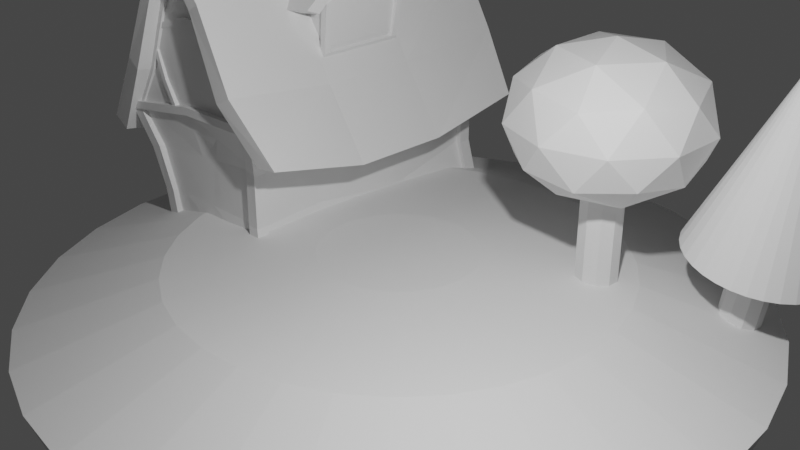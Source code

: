 # Source: Landscape.blend  (saved by Blender 3.0.42; exported with 4.5.12 LTS)
import bpy
from mathutils import Matrix  # noqa: F401  (used for matrix-valued properties, if any)

bpy.ops.wm.read_factory_settings(use_empty=True)
scene = bpy.context.scene
scene.name = 'Scene'

# ---- collections
col_collection = bpy.data.collections.new('Collection'); scene.collection.children.link(col_collection)

# ---- materials (node trees are filled in below, after node groups)
mat_material = bpy.data.materials.new('Material')
mat_material.alpha_threshold = 0.0
mat_material.use_transparent_shadow = False
mat_material.line_color = (0.0, 0.0, 0.0, 1.0)

# ---- material node trees
mat_material.use_nodes = True; mat_material.node_tree.nodes.clear()
_N = mat_material.node_tree.nodes; _L = mat_material.node_tree.links
n0 = _N.new('ShaderNodeOutputMaterial'); n0.name = 'Material Output'; n0.location = (300, 300)
n1 = _N.new('ShaderNodeBsdfPrincipled'); n1.name = 'Principled BSDF'; n1.location = (10, 300)
n1.distribution = 'GGX'
n1.subsurface_method = 'RANDOM_WALK_SKIN'
n1.inputs[2].default_value = 0.4
n1.inputs[3].default_value = 1.45
n1.inputs[27].default_value = (0.0, 0.0, 0.0, 1.0)
n1.inputs[28].default_value = 1.0
_L.new(n1.outputs[0], n0.inputs[0])
n0.is_active_output = True

# ---- world
world_world = bpy.data.worlds.new('World'); scene.world = world_world
world_world.use_nodes = True; world_world.node_tree.nodes.clear()
_N = world_world.node_tree.nodes; _L = world_world.node_tree.links
n0 = _N.new('ShaderNodeOutputWorld'); n0.name = 'World Output'; n0.location = (300, 300)
n1 = _N.new('ShaderNodeBackground'); n1.name = 'Background'; n1.location = (10, 300)
n1.inputs[0].default_value = (0.05088, 0.05088, 0.05088, 1.0)
_L.new(n1.outputs[0], n0.inputs[0])
n0.is_active_output = True
world_world.color = (0.05088, 0.05088, 0.05088)
world_world.use_sun_shadow = False
world_world.sun_shadow_jitter_overblur = 0.0

# ---- cameras
cam_camera = bpy.data.cameras.new('Camera')
cam_camera.clip_end = 100.0
cam_camera.ortho_scale = 7.314

# ---- lights
light_light = bpy.data.lights.new('Light', 'POINT')
light_light.transmission_factor = 0.0
light_light.energy = 1000.0
light_light.shadow_soft_size = 0.1
light_light.shadow_maximum_resolution = 0.006
light_light.use_absolute_resolution = True

# ---- meshes
me_cube = bpy.data.meshes.new('Cube')
me_cube.from_pydata([(0.972, 1.001, 0.6941), (0.8045, 1.054, -0.9151), (1.0, -0.9766, 0.7265), (0.8045, -0.8607, -0.9465), (-1.157, 1.0, 0.4538), (-0.773, 1.054, -0.9241), (-1.157, -0.978, 0.46), (-0.773, -0.861, -0.9556), (0.0, -1.0, 2.626), (0.0, 1.0, 2.626), (-0.7685, 0.9753, -0.479), (-0.8684, 0.9393, 0.008186), (0.7595, -0.8464, -0.5376), (0.828, -0.8793, 0.1565), (0.8045, -0.2801, -0.9422), (-1.153, 0.3418, 0.4377), (-1.186, -0.3365, 0.3183), (0.9629, -0.3435, 0.6817), (1.0, 0.3387, 0.6663), (-0.773, -0.2801, -0.9512), (-0.6967, 0.2801, -0.9512), (0.8045, 0.2801, -0.9422), (0.0, -0.3333, 2.508), (0.0, 0.3333, 2.508), (-0.858, -0.9339, -0.02932), (-0.7581, -0.898, -0.5293), (0.7432, 0.9798, -0.3593), (0.828, 0.9393, 0.1979), (-0.8684, -0.3093, -0.04872), (-0.7685, -0.2921, -0.5063), (-0.7921, 0.312, -0.139), (-0.6922, 0.2948, -0.5966), (0.828, 0.312, 0.05065), (0.7416, 0.2948, -0.6508), (0.7914, -0.3619, 0.141), (0.7229, -0.3447, -0.5108), (0.04533, -0.9802, 0.8772), (-0.1623, -0.9819, 0.9863), (-0.1889, -0.9846, 1.223), (0.01575, -0.9862, 1.399), (0.2455, -0.9839, 1.235), (0.2489, -0.9813, 1.008), (0.545, -0.8885, 0.1253), (0.1404, -0.9016, 0.08072), (0.1231, -0.8793, -0.3611), (0.5, -0.8642, -0.3828), (0.5321, -0.9052, 0.2645), (0.4303, -0.9307, 0.3956), (0.2627, -0.9332, 0.3884), (0.1532, -0.9141, 0.267), (-0.6051, -0.9776, 0.5282), (-0.572, -0.9247, 0.002205), (-0.5139, -0.8609, -0.9541), (-0.5416, -0.8906, -0.5305), (-0.1298, -0.9773, 0.5869), (-0.06193, -0.8743, -0.5331), (-0.03099, -0.8608, -0.9513), (-0.0974, -0.9093, 0.05451), (-0.1157, -0.9478, 0.3558), (-0.5897, -0.953, 0.2833), (0.6187, -0.9855, 1.451), (-0.4154, 0.9393, 0.05884), (-0.09162, 0.9393, 0.09505), (-0.4187, 0.9579, 0.2032), (-0.3252, 0.9689, 0.2998), (-0.2123, 0.9687, 0.3106), (-0.1358, 0.9589, 0.2418), (-0.0683, 0.9672, -0.286), (-0.3646, 0.9674, -0.3243), (0.2045, 1.0, 1.411), (0.3438, 1.001, 1.243), (0.276, 1.001, 1.045), (0.06168, 1.001, 0.9384), (-0.09834, 1.0, 1.02), (-0.1517, 1.0, 1.221), (-0.03147, 1.0, 1.42), (-0.03937, 0.9774, -0.4213), (0.7657, 0.969, -0.2114), (-0.795, 0.9658, -0.3499), (-0.3501, 0.9765, -0.4459), (-0.3633, 1.0, 0.5433), (-0.174, 1.001, 0.5647), (0.4168, 1.001, 0.6314), (0.3949, 1.0, 1.841), (0.4975, -0.3386, 1.565), (0.438, 0.3357, 1.702)], [], [(0, 70, 69, 83), (35, 12, 3, 14), (32, 34, 35, 33), (28, 30, 31, 29), (19, 14, 3, 56, 52, 7), (13, 2, 47, 46), (7, 25, 29, 19), (16, 6, 8, 22), (1, 26, 33, 21), (18, 0, 83, 85), (31, 10, 5, 20), (25, 24, 28, 29), (15, 16, 22, 23), (4, 15, 23, 9), (17, 18, 85, 84), (2, 17, 84, 60), (27, 0, 18, 32), (10, 78, 68, 79), (24, 6, 16, 28), (29, 31, 20, 19), (5, 10, 79, 76, 26, 1), (18, 17, 34, 32), (5, 1, 21, 20), (20, 21, 14, 19), (33, 35, 14, 21), (16, 15, 30, 28), (11, 4, 63, 61), (26, 77, 27, 32, 33), (15, 4, 11, 30), (30, 11, 78, 10, 31), (3, 12, 55, 56), (12, 45, 44, 55), (17, 2, 13, 34), (34, 13, 12, 35), (2, 41, 36, 54), (37, 36, 41, 40, 39, 38), (43, 44, 45, 42), (42, 46, 47, 48, 49, 43), (52, 53, 25, 7), (53, 51, 24, 25), (51, 59, 50, 6, 24), (56, 55, 53, 52), (55, 57, 51, 53), (57, 58, 59, 51), (59, 58, 54, 50), (8, 39, 40, 60), (60, 40, 41, 2), (54, 36, 37, 50), (50, 37, 38, 6), (55, 44, 43, 57), (45, 12, 13, 42), (46, 42, 13), (47, 2, 54, 48), (48, 54, 58, 49), (49, 58, 57, 43), (61, 63, 64, 65, 66, 62), (62, 67, 68, 61), (4, 74, 73, 80), (71, 72, 73, 74, 75, 69, 70), (76, 67, 77, 26), (77, 67, 62, 27), (79, 68, 67, 76), (68, 78, 11, 61), (64, 80, 81, 65), (63, 4, 80, 64), (66, 65, 81, 82), (27, 62, 66, 82), (9, 75, 74, 4), (80, 73, 72, 81), (81, 72, 71, 82), (0, 27, 82), (82, 71, 70, 0), (83, 69, 75, 9), (60, 84, 22, 8), (85, 83, 9, 23), (84, 85, 23, 22), (38, 39, 8, 6)])
_uv = me_cube.uv_layers.new(name='UVMap')
_uv.uv.foreach_set('vector', [0.625, 0.5, 0.625, 0.4609, 0.625, 0.4548, 0.625, 0.5, 0.4583, 0.6667, 0.4583, 0.75, 0.375, 0.75, 0.375, 0.6667, 0.5417, 0.5833, 0.5417, 0.6667, 0.4583, 0.6667, 0.4583, 0.5833, 0.5417, 0.08333, 0.5417, 0.1667, 0.4583, 0.1667, 0.4583, 0.08333, 0.125, 0.6667, 0.375, 0.6667, 0.375, 0.75, 0.2426, 0.75, 0.1661, 0.75, 0.125, 0.75, 0.5417, 0.75, 0.625, 0.75, 0.585, 0.8124, 0.5631, 0.7961, 0.375, 0.0, 0.4583, 0.0, 0.4583, 0.08333, 0.375, 0.08333, 0.625, 0.08333, 0.625, 0.0, 0.625, 0.0, 0.625, 0.08333, 0.375, 0.5, 0.4583, 0.5, 0.4583, 0.5833, 0.375, 0.5833, 0.625, 0.5833, 0.625, 0.5, 0.625, 0.5, 0.625, 0.5833, 0.4583, 0.1667, 0.4583, 0.25, 0.375, 0.25, 0.375, 0.1667, 0.4583, 0.0, 0.5417, 0.0, 0.5417, 0.08333, 0.4583, 0.08333, 0.625, 0.1667, 0.625, 0.08333, 0.625, 0.08333, 0.625, 0.1667, 0.625, 0.25, 0.625, 0.1667, 0.625, 0.1667, 0.625, 0.25, 0.625, 0.6667, 0.625, 0.5833, 0.625, 0.5833, 0.625, 0.6667, 0.625, 0.75, 0.625, 0.6667, 0.625, 0.6667, 0.625, 0.75, 0.5417, 0.5, 0.625, 0.5, 0.625, 0.5833, 0.5417, 0.5833, 0.4583, 0.25, 0.4804, 0.25, 0.4783, 0.3186, 0.4583, 0.3192, 0.5417, 0.0, 0.625, 0.0, 0.625, 0.08333, 0.5417, 0.08333, 0.4583, 0.08333, 0.4583, 0.1667, 0.375, 0.1667, 0.375, 0.08333, 0.375, 0.25, 0.4583, 0.25, 0.4583, 0.3192, 0.4583, 0.3706, 0.4583, 0.5, 0.375, 0.5, 0.625, 0.5833, 0.625, 0.6667, 0.5417, 0.6667, 0.5417, 0.5833, 0.125, 0.5, 0.375, 0.5, 0.375, 0.5833, 0.125, 0.5833, 0.125, 0.5833, 0.375, 0.5833, 0.375, 0.6667, 0.125, 0.6667, 0.4583, 0.5833, 0.4583, 0.6667, 0.375, 0.6667, 0.375, 0.5833, 0.625, 0.08333, 0.625, 0.1667, 0.5417, 0.1667, 0.5417, 0.08333, 0.5417, 0.25, 0.625, 0.25, 0.5669, 0.3228, 0.5417, 0.3168, 0.4583, 0.5, 0.4805, 0.5, 0.5417, 0.5, 0.5417, 0.5833, 0.4583, 0.5833, 0.625, 0.1667, 0.625, 0.25, 0.5417, 0.25, 0.5417, 0.1667, 0.5417, 0.1667, 0.5417, 0.25, 0.4804, 0.25, 0.4583, 0.25, 0.4583, 0.1667, 0.375, 0.75, 0.4583, 0.75, 0.4583, 0.8853, 0.375, 0.8824, 0.4583, 0.75, 0.478, 0.7939, 0.482, 0.8546, 0.4583, 0.8853, 0.625, 0.6667, 0.625, 0.75, 0.5417, 0.75, 0.5417, 0.6667, 0.5417, 0.6667, 0.5417, 0.75, 0.4583, 0.75, 0.4583, 0.6667, 0.625, 0.75, 0.625, 0.8618, 0.625, 0.8785, 0.625, 0.8809, 0.625, 0.9114, 0.625, 0.8785, 0.625, 0.8618, 0.625, 0.8773, 0.625, 0.9167, 0.625, 0.9304, 0.5417, 0.852, 0.482, 0.8546, 0.478, 0.7939, 0.5417, 0.792, 0.5417, 0.792, 0.5631, 0.7961, 0.585, 0.8124, 0.5868, 0.8343, 0.57, 0.8489, 0.5417, 0.852, 0.375, 0.9589, 0.4583, 0.9643, 0.4583, 1.0, 0.375, 1.0, 0.4583, 0.9643, 0.5417, 0.9576, 0.5417, 1.0, 0.4583, 1.0, 0.5417, 0.9576, 0.5862, 0.9461, 0.625, 0.936, 0.625, 1.0, 0.5417, 1.0, 0.375, 0.8824, 0.4583, 0.8853, 0.4583, 0.9643, 0.375, 0.9589, 0.4583, 0.8853, 0.5417, 0.8872, 0.5417, 0.9576, 0.4583, 0.9643, 0.5417, 0.8872, 0.5888, 0.8837, 0.5862, 0.9461, 0.5417, 0.9576, 0.5862, 0.9461, 0.5888, 0.8837, 0.625, 0.8809, 0.625, 0.936, 0.625, 1.0, 0.625, 0.9167, 0.625, 0.8773, 0.625, 0.8453, 0.625, 0.8453, 0.625, 0.8773, 0.625, 0.8618, 0.625, 0.75, 0.625, 0.8809, 0.625, 0.8785, 0.625, 0.9114, 0.625, 0.936, 0.625, 0.936, 0.625, 0.9114, 0.625, 0.9304, 0.625, 1.0, 0.4583, 0.8853, 0.482, 0.8546, 0.5417, 0.852, 0.5417, 0.8872, 0.478, 0.7939, 0.4583, 0.75, 0.5417, 0.75, 0.5417, 0.792, 0.5631, 0.7961, 0.5417, 0.792, 0.5417, 0.75, 0.585, 0.8124, 0.625, 0.75, 0.625, 0.8809, 0.5868, 0.8343, 0.5868, 0.8343, 0.625, 0.8809, 0.5888, 0.8837, 0.57, 0.8489, 0.57, 0.8489, 0.5888, 0.8837, 0.5417, 0.8872, 0.5417, 0.852, 0.5417, 0.3168, 0.5669, 0.3228, 0.5819, 0.339, 0.5815, 0.3539, 0.5681, 0.3621, 0.5417, 0.3645, 0.5417, 0.3645, 0.4804, 0.3665, 0.4783, 0.3186, 0.5417, 0.3168, 0.625, 0.25, 0.625, 0.4046, 0.625, 0.3993, 0.625, 0.3432, 0.625, 0.4423, 0.625, 0.4125, 0.625, 0.3993, 0.625, 0.4046, 0.625, 0.4291, 0.625, 0.4548, 0.625, 0.4609, 0.4583, 0.3706, 0.4804, 0.3665, 0.4805, 0.5, 0.4583, 0.5, 0.4805, 0.5, 0.4804, 0.3665, 0.5417, 0.3645, 0.5417, 0.5, 0.4583, 0.3192, 0.4783, 0.3186, 0.4804, 0.3665, 0.4583, 0.3706, 0.4783, 0.3186, 0.4804, 0.25, 0.5417, 0.25, 0.5417, 0.3168, 0.5819, 0.339, 0.625, 0.3432, 0.625, 0.3654, 0.5815, 0.3539, 0.5669, 0.3228, 0.625, 0.25, 0.625, 0.3432, 0.5819, 0.339, 0.5681, 0.3621, 0.5815, 0.3539, 0.625, 0.3654, 0.625, 0.4348, 0.5417, 0.5, 0.5417, 0.3645, 0.5681, 0.3621, 0.625, 0.4348, 0.625, 0.5, 0.625, 0.4291, 0.625, 0.4046, 0.625, 0.25, 0.625, 0.3432, 0.625, 0.3993, 0.625, 0.4125, 0.625, 0.3654, 0.625, 0.3654, 0.625, 0.4125, 0.625, 0.4423, 0.625, 0.4348, 0.625, 0.5, 0.5417, 0.5, 0.625, 0.4348, 0.625, 0.4348, 0.625, 0.4423, 0.625, 0.4609, 0.625, 0.5, 0.625, 0.5, 0.625, 0.4548, 0.625, 0.4291, 0.625, 0.5, 0.625, 0.75, 0.625, 0.6667, 0.625, 0.6667, 0.625, 0.75, 0.625, 0.5833, 0.625, 0.5, 0.625, 0.5, 0.625, 0.5833, 0.625, 0.6667, 0.625, 0.5833, 0.625, 0.5833, 0.625, 0.6667, 0.625, 0.9304, 0.625, 0.9167, 0.625, 0.0, 0.625, 1.0])
me_cube.materials.append(mat_material)
me_cube.use_remesh_preserve_volume = False
me_cube.use_remesh_preserve_attributes = False
me_cube.use_mirror_vertex_groups = False
me_cube.update()
me_cylinder = bpy.data.meshes.new('Cylinder')
me_cylinder.from_pydata([(-2.964e-08, 0.6684, -2.327), (0.0, 1.0, 1.473), (0.1304, 0.6556, -2.327), (0.1951, 0.9808, 1.473), (0.2558, 0.6175, -2.327), (0.3827, 0.9239, 1.473), (0.3714, 0.5558, -2.327), (0.5556, 0.8315, 1.473), (0.4726, 0.4726, -2.327), (0.7071, 0.7071, 1.473), (0.5558, 0.3714, -2.327), (0.8315, 0.5556, 1.473), (0.6175, 0.2558, -2.327), (0.9239, 0.3827, 1.473), (0.6556, 0.1304, -2.327), (0.9808, 0.1951, 1.473), (0.6684, -2.428e-08, -2.327), (1.0, -4.371e-08, 1.473), (0.6556, -0.1304, -2.327), (0.9808, -0.1951, 1.473), (0.6175, -0.2558, -2.327), (0.9239, -0.3827, 1.473), (0.5558, -0.3714, -2.327), (0.8315, -0.5556, 1.473), (0.4726, -0.4726, -2.327), (0.7071, -0.7071, 1.473), (0.3714, -0.5558, -2.327), (0.5556, -0.8315, 1.473), (0.2558, -0.6175, -2.327), (0.3827, -0.9239, 1.473), (0.1304, -0.6556, -2.327), (0.1951, -0.9808, 1.473), (-8.808e-08, -0.6684, -2.327), (-8.742e-08, -1.0, 1.473), (-0.1304, -0.6556, -2.327), (-0.1951, -0.9808, 1.473), (-0.2558, -0.6175, -2.327), (-0.3827, -0.9239, 1.473), (-0.3714, -0.5558, -2.327), (-0.5556, -0.8315, 1.473), (-0.4726, -0.4726, -2.327), (-0.7071, -0.7071, 1.473), (-0.5558, -0.3714, -2.327), (-0.8315, -0.5556, 1.473), (-0.6175, -0.2558, -2.327), (-0.9239, -0.3827, 1.473), (-0.6556, -0.1304, -2.327), (-0.9808, -0.1951, 1.473), (-0.6684, 1.291e-08, -2.327), (-1.0, 1.192e-08, 1.473), (-0.6556, 0.1304, -2.327), (-0.9808, 0.1951, 1.473), (-0.6175, 0.2558, -2.327), (-0.9239, 0.3827, 1.473), (-0.5558, 0.3714, -2.327), (-0.8315, 0.5556, 1.473), (-0.4726, 0.4726, -2.327), (-0.7071, 0.7071, 1.473), (-0.3714, 0.5558, -2.327), (-0.5556, 0.8315, 1.473), (-0.2558, 0.6175, -2.327), (-0.3827, 0.9239, 1.473), (-0.1304, 0.6556, -2.327), (-0.1951, 0.9808, 1.473), (-3.373e-08, 0.6228, 1.923), (0.1215, 0.6108, 1.923), (0.2383, 0.5754, 1.923), (0.346, 0.5178, 1.923), (0.4404, 0.4404, 1.923), (0.5178, 0.346, 1.923), (0.5754, 0.2383, 1.923), (0.6108, 0.1215, 1.923), (0.6228, -2.16e-08, 1.923), (0.6108, -0.1215, 1.923), (0.5754, -0.2383, 1.923), (0.5178, -0.346, 1.923), (0.4404, -0.4404, 1.923), (0.346, -0.5178, 1.923), (0.2383, -0.5754, 1.923), (0.1215, -0.6108, 1.923), (-8.817e-08, -0.6228, 1.923), (-0.1215, -0.6108, 1.923), (-0.2383, -0.5754, 1.923), (-0.346, -0.5178, 1.923), (-0.4404, -0.4404, 1.923), (-0.5178, -0.346, 1.923), (-0.5754, -0.2383, 1.923), (-0.6108, -0.1215, 1.923), (-0.6228, 1.305e-08, 1.923), (-0.6108, 0.1215, 1.923), (-0.5754, 0.2383, 1.923), (-0.5178, 0.346, 1.923), (-0.4404, 0.4404, 1.923), (-0.346, 0.5178, 1.923), (-0.2383, 0.5754, 1.923), (-0.1215, 0.6108, 1.923), (-6.98e-08, 0.2192, 2.028), (0.04277, 0.215, 2.028), (0.0839, 0.2026, 2.028), (0.1218, 0.1823, 2.028), (0.155, 0.155, 2.028), (0.1823, 0.1218, 2.028), (0.2026, 0.0839, 2.028), (0.215, 0.04277, 2.028), (0.2192, 1.171e-08, 2.028), (0.215, -0.04277, 2.028), (0.2026, -0.0839, 2.028), (0.1823, -0.1218, 2.028), (0.155, -0.155, 2.028), (0.1218, -0.1823, 2.028), (0.0839, -0.2026, 2.028), (0.04277, -0.215, 2.028), (-8.897e-08, -0.2192, 2.028), (-0.04277, -0.215, 2.028), (-0.0839, -0.2026, 2.028), (-0.1218, -0.1823, 2.028), (-0.155, -0.155, 2.028), (-0.1823, -0.1218, 2.028), (-0.2026, -0.0839, 2.028), (-0.215, -0.04277, 2.028), (-0.2192, 2.39e-08, 2.028), (-0.215, 0.04277, 2.028), (-0.2026, 0.0839, 2.028), (-0.1823, 0.1218, 2.028), (-0.155, 0.155, 2.028), (-0.1218, 0.1823, 2.028), (-0.0839, 0.2026, 2.028), (-0.04277, 0.215, 2.028)], [], [(0, 1, 3, 2), (2, 3, 5, 4), (4, 5, 7, 6), (6, 7, 9, 8), (8, 9, 11, 10), (10, 11, 13, 12), (12, 13, 15, 14), (14, 15, 17, 16), (16, 17, 19, 18), (18, 19, 21, 20), (20, 21, 23, 22), (22, 23, 25, 24), (24, 25, 27, 26), (26, 27, 29, 28), (28, 29, 31, 30), (30, 31, 33, 32), (32, 33, 35, 34), (34, 35, 37, 36), (36, 37, 39, 38), (38, 39, 41, 40), (40, 41, 43, 42), (42, 43, 45, 44), (44, 45, 47, 46), (46, 47, 49, 48), (48, 49, 51, 50), (50, 51, 53, 52), (52, 53, 55, 54), (54, 55, 57, 56), (56, 57, 59, 58), (58, 59, 61, 60), (60, 61, 63, 62), (62, 63, 1, 0), (0, 2, 4, 6, 8, 10, 12, 14, 16, 18, 20, 22, 24, 26, 28, 30, 32, 34, 36, 38, 40, 42, 44, 46, 48, 50, 52, 54, 56, 58, 60, 62), (53, 51, 89, 90), (61, 59, 93, 94), (7, 5, 66, 67), (15, 13, 70, 71), (23, 21, 74, 75), (27, 25, 76, 77), (45, 43, 85, 86), (57, 55, 91, 92), (35, 33, 80, 81), (43, 41, 84, 85), (51, 49, 88, 89), (59, 57, 92, 93), (5, 3, 65, 66), (49, 47, 87, 88), (39, 37, 82, 83), (21, 19, 73, 74), (1, 63, 95, 64), (3, 1, 64, 65), (47, 45, 86, 87), (29, 27, 77, 78), (11, 9, 68, 69), (55, 53, 90, 91), (37, 35, 81, 82), (19, 17, 72, 73), (63, 61, 94, 95), (9, 7, 67, 68), (17, 15, 71, 72), (25, 23, 75, 76), (33, 31, 79, 80), (41, 39, 83, 84), (31, 29, 78, 79), (13, 11, 69, 70), (73, 72, 104, 105), (86, 85, 117, 118), (72, 71, 103, 104), (85, 84, 116, 117), (71, 70, 102, 103), (84, 83, 115, 116), (70, 69, 101, 102), (83, 82, 114, 115), (64, 95, 127, 96), (69, 68, 100, 101), (82, 81, 113, 114), (95, 94, 126, 127), (68, 67, 99, 100), (81, 80, 112, 113), (94, 93, 125, 126), (67, 66, 98, 99), (80, 79, 111, 112), (93, 92, 124, 125), (66, 65, 97, 98), (79, 78, 110, 111), (92, 91, 123, 124), (65, 64, 96, 97), (78, 77, 109, 110), (91, 90, 122, 123), (77, 76, 108, 109), (90, 89, 121, 122), (76, 75, 107, 108), (89, 88, 120, 121), (75, 74, 106, 107), (88, 87, 119, 120), (74, 73, 105, 106), (87, 86, 118, 119), (96, 127, 126, 125, 124, 123, 122, 121, 120, 119, 118, 117, 116, 115, 114, 113, 112, 111, 110, 109, 108, 107, 106, 105, 104, 103, 102, 101, 100, 99, 98, 97)])
_uv = me_cylinder.uv_layers.new(name='UVMap')
_uv.uv.foreach_set('vector', [1.0, 0.5, 1.0, 1.0, 0.9688, 1.0, 0.9688, 0.5, 0.9688, 0.5, 0.9688, 1.0, 0.9375, 1.0, 0.9375, 0.5, 0.9375, 0.5, 0.9375, 1.0, 0.9062, 1.0, 0.9062, 0.5, 0.9062, 0.5, 0.9062, 1.0, 0.875, 1.0, 0.875, 0.5, 0.875, 0.5, 0.875, 1.0, 0.8438, 1.0, 0.8438, 0.5, 0.8438, 0.5, 0.8438, 1.0, 0.8125, 1.0, 0.8125, 0.5, 0.8125, 0.5, 0.8125, 1.0, 0.7812, 1.0, 0.7812, 0.5, 0.7812, 0.5, 0.7812, 1.0, 0.75, 1.0, 0.75, 0.5, 0.75, 0.5, 0.75, 1.0, 0.7188, 1.0, 0.7188, 0.5, 0.7188, 0.5, 0.7188, 1.0, 0.6875, 1.0, 0.6875, 0.5, 0.6875, 0.5, 0.6875, 1.0, 0.6562, 1.0, 0.6562, 0.5, 0.6562, 0.5, 0.6562, 1.0, 0.625, 1.0, 0.625, 0.5, 0.625, 0.5, 0.625, 1.0, 0.5938, 1.0, 0.5938, 0.5, 0.5938, 0.5, 0.5938, 1.0, 0.5625, 1.0, 0.5625, 0.5, 0.5625, 0.5, 0.5625, 1.0, 0.5312, 1.0, 0.5312, 0.5, 0.5312, 0.5, 0.5312, 1.0, 0.5, 1.0, 0.5, 0.5, 0.5, 0.5, 0.5, 1.0, 0.4688, 1.0, 0.4688, 0.5, 0.4688, 0.5, 0.4688, 1.0, 0.4375, 1.0, 0.4375, 0.5, 0.4375, 0.5, 0.4375, 1.0, 0.4062, 1.0, 0.4062, 0.5, 0.4062, 0.5, 0.4062, 1.0, 0.375, 1.0, 0.375, 0.5, 0.375, 0.5, 0.375, 1.0, 0.3438, 1.0, 0.3438, 0.5, 0.3438, 0.5, 0.3438, 1.0, 0.3125, 1.0, 0.3125, 0.5, 0.3125, 0.5, 0.3125, 1.0, 0.2812, 1.0, 0.2812, 0.5, 0.2812, 0.5, 0.2812, 1.0, 0.25, 1.0, 0.25, 0.5, 0.25, 0.5, 0.25, 1.0, 0.2188, 1.0, 0.2188, 0.5, 0.2188, 0.5, 0.2188, 1.0, 0.1875, 1.0, 0.1875, 0.5, 0.1875, 0.5, 0.1875, 1.0, 0.1562, 1.0, 0.1562, 0.5, 0.1562, 0.5, 0.1562, 1.0, 0.125, 1.0, 0.125, 0.5, 0.125, 0.5, 0.125, 1.0, 0.09375, 1.0, 0.09375, 0.5, 0.09375, 0.5, 0.09375, 1.0, 0.0625, 1.0, 0.0625, 0.5, 0.0625, 0.5, 0.0625, 1.0, 0.03125, 1.0, 0.03125, 0.5, 0.03125, 0.5, 0.03125, 1.0, 0.0, 1.0, 0.0, 0.5, 1.0, 0.5, 0.9688, 0.5, 0.9375, 0.5, 0.9062, 0.5, 0.875, 0.5, 0.8438, 0.5, 0.8125, 0.5, 0.7812, 0.5, 0.75, 0.5, 0.7188, 0.5, 0.6875, 0.5, 0.6562, 0.5, 0.625, 0.5, 0.5938, 0.5, 0.5625, 0.5, 0.5312, 0.5, 0.5, 0.5, 0.4688, 0.5, 0.4375, 0.5, 0.4062, 0.5, 0.375, 0.5, 0.3438, 0.5, 0.3125, 0.5, 0.2812, 0.5, 0.25, 0.5, 0.2188, 0.5, 0.1875, 0.5, 0.1562, 0.5, 0.125, 0.5, 0.09375, 0.5, 0.0625, 0.5, 0.03125, 0.5, 0.1875, 1.0, 0.2188, 1.0, 0.2188, 1.0, 0.1875, 1.0, 0.0625, 1.0, 0.09375, 1.0, 0.09375, 1.0, 0.0625, 1.0, 0.9062, 1.0, 0.9375, 1.0, 0.9375, 1.0, 0.9062, 1.0, 0.7812, 1.0, 0.8125, 1.0, 0.8125, 1.0, 0.7812, 1.0, 0.6562, 1.0, 0.6875, 1.0, 0.6875, 1.0, 0.6562, 1.0, 0.5938, 1.0, 0.625, 1.0, 0.625, 1.0, 0.5938, 1.0, 0.3125, 1.0, 0.3438, 1.0, 0.3438, 1.0, 0.3125, 1.0, 0.125, 1.0, 0.1562, 1.0, 0.1562, 1.0, 0.125, 1.0, 0.4688, 1.0, 0.5, 1.0, 0.5, 1.0, 0.4688, 1.0, 0.3438, 1.0, 0.375, 1.0, 0.375, 1.0, 0.3438, 1.0, 0.2188, 1.0, 0.25, 1.0, 0.25, 1.0, 0.2188, 1.0, 0.09375, 1.0, 0.125, 1.0, 0.125, 1.0, 0.09375, 1.0, 0.9375, 1.0, 0.9688, 1.0, 0.9688, 1.0, 0.9375, 1.0, 0.25, 1.0, 0.2812, 1.0, 0.2812, 1.0, 0.25, 1.0, 0.4062, 1.0, 0.4375, 1.0, 0.4375, 1.0, 0.4062, 1.0, 0.6875, 1.0, 0.7188, 1.0, 0.7188, 1.0, 0.6875, 1.0, 0.0, 1.0, 0.03125, 1.0, 0.03125, 1.0, 0.0, 1.0, 0.9688, 1.0, 1.0, 1.0, 1.0, 1.0, 0.9688, 1.0, 0.2812, 1.0, 0.3125, 1.0, 0.3125, 1.0, 0.2812, 1.0, 0.5625, 1.0, 0.5938, 1.0, 0.5938, 1.0, 0.5625, 1.0, 0.8438, 1.0, 0.875, 1.0, 0.875, 1.0, 0.8438, 1.0, 0.1562, 1.0, 0.1875, 1.0, 0.1875, 1.0, 0.1562, 1.0, 0.4375, 1.0, 0.4688, 1.0, 0.4688, 1.0, 0.4375, 1.0, 0.7188, 1.0, 0.75, 1.0, 0.75, 1.0, 0.7188, 1.0, 0.03125, 1.0, 0.0625, 1.0, 0.0625, 1.0, 0.03125, 1.0, 0.875, 1.0, 0.9062, 1.0, 0.9062, 1.0, 0.875, 1.0, 0.75, 1.0, 0.7812, 1.0, 0.7812, 1.0, 0.75, 1.0, 0.625, 1.0, 0.6562, 1.0, 0.6562, 1.0, 0.625, 1.0, 0.5, 1.0, 0.5312, 1.0, 0.5312, 1.0, 0.5, 1.0, 0.375, 1.0, 0.4062, 1.0, 0.4062, 1.0, 0.375, 1.0, 0.5312, 1.0, 0.5625, 1.0, 0.5625, 1.0, 0.5312, 1.0, 0.8125, 1.0, 0.8438, 1.0, 0.8438, 1.0, 0.8125, 1.0, 0.7188, 1.0, 0.75, 1.0, 0.75, 1.0, 0.7188, 1.0, 0.3125, 1.0, 0.3438, 1.0, 0.3438, 1.0, 0.3125, 1.0, 0.75, 1.0, 0.7812, 1.0, 0.7812, 1.0, 0.75, 1.0, 0.3438, 1.0, 0.375, 1.0, 0.375, 1.0, 0.3438, 1.0, 0.7812, 1.0, 0.8125, 1.0, 0.8125, 1.0, 0.7812, 1.0, 0.375, 1.0, 0.4062, 1.0, 0.4062, 1.0, 0.375, 1.0, 0.8125, 1.0, 0.8438, 1.0, 0.8438, 1.0, 0.8125, 1.0, 0.4062, 1.0, 0.4375, 1.0, 0.4375, 1.0, 0.4062, 1.0, 0.0, 1.0, 0.03125, 1.0, 0.03125, 1.0, 0.0, 1.0, 0.8438, 1.0, 0.875, 1.0, 0.875, 1.0, 0.8438, 1.0, 0.4375, 1.0, 0.4688, 1.0, 0.4688, 1.0, 0.4375, 1.0, 0.03125, 1.0, 0.0625, 1.0, 0.0625, 1.0, 0.03125, 1.0, 0.875, 1.0, 0.9062, 1.0, 0.9062, 1.0, 0.875, 1.0, 0.4688, 1.0, 0.5, 1.0, 0.5, 1.0, 0.4688, 1.0, 0.0625, 1.0, 0.09375, 1.0, 0.09375, 1.0, 0.0625, 1.0, 0.9062, 1.0, 0.9375, 1.0, 0.9375, 1.0, 0.9062, 1.0, 0.5, 1.0, 0.5312, 1.0, 0.5312, 1.0, 0.5, 1.0, 0.09375, 1.0, 0.125, 1.0, 0.125, 1.0, 0.09375, 1.0, 0.9375, 1.0, 0.9688, 1.0, 0.9688, 1.0, 0.9375, 1.0, 0.5312, 1.0, 0.5625, 1.0, 0.5625, 1.0, 0.5312, 1.0, 0.125, 1.0, 0.1562, 1.0, 0.1562, 1.0, 0.125, 1.0, 0.9688, 1.0, 1.0, 1.0, 1.0, 1.0, 0.9688, 1.0, 0.5625, 1.0, 0.5938, 1.0, 0.5938, 1.0, 0.5625, 1.0, 0.1562, 1.0, 0.1875, 1.0, 0.1875, 1.0, 0.1562, 1.0, 0.5938, 1.0, 0.625, 1.0, 0.625, 1.0, 0.5938, 1.0, 0.1875, 1.0, 0.2188, 1.0, 0.2188, 1.0, 0.1875, 1.0, 0.625, 1.0, 0.6562, 1.0, 0.6562, 1.0, 0.625, 1.0, 0.2188, 1.0, 0.25, 1.0, 0.25, 1.0, 0.2188, 1.0, 0.6562, 1.0, 0.6875, 1.0, 0.6875, 1.0, 0.6562, 1.0, 0.25, 1.0, 0.2812, 1.0, 0.2812, 1.0, 0.25, 1.0, 0.6875, 1.0, 0.7188, 1.0, 0.7188, 1.0, 0.6875, 1.0, 0.2812, 1.0, 0.3125, 1.0, 0.3125, 1.0, 0.2812, 1.0, 1.0, 1.0, 0.03125, 1.0, 0.0625, 1.0, 0.09375, 1.0, 0.125, 1.0, 0.1562, 1.0, 0.1875, 1.0, 0.2188, 1.0, 0.25, 1.0, 0.2812, 1.0, 0.3125, 1.0, 0.3438, 1.0, 0.375, 1.0, 0.4062, 1.0, 0.4375, 1.0, 0.4688, 1.0, 0.5, 1.0, 0.5312, 1.0, 0.5625, 1.0, 0.5938, 1.0, 0.625, 1.0, 0.6562, 1.0, 0.6875, 1.0, 0.7188, 1.0, 0.75, 1.0, 0.7812, 1.0, 0.8125, 1.0, 0.8438, 1.0, 0.875, 1.0, 0.9062, 1.0, 0.9375, 1.0, 0.9688, 1.0])
me_cylinder.use_remesh_fix_poles = True
me_cylinder.use_remesh_preserve_attributes = False
me_cylinder.update()
me_cylinder_001 = bpy.data.meshes.new('Cylinder.001')
me_cylinder_001.from_pydata([(0.0, 1.0, -1.0), (0.0, 1.0, 1.0), (0.5878, 0.809, -1.0), (0.5878, 0.809, 1.0), (0.9511, 0.309, -1.0), (0.9511, 0.309, 1.0), (0.9511, -0.309, -1.0), (0.9511, -0.309, 1.0), (0.5878, -0.809, -1.0), (0.5878, -0.809, 1.0), (-8.742e-08, -1.0, -1.0), (-8.742e-08, -1.0, 1.0), (-0.5878, -0.809, -1.0), (-0.5878, -0.809, 1.0), (-0.9511, -0.309, -1.0), (-0.9511, -0.309, 1.0), (-0.9511, 0.309, -1.0), (-0.9511, 0.309, 1.0), (-0.5878, 0.809, -1.0), (-0.5878, 0.809, 1.0), (2.328e-07, 6.364e-08, 0.6907), (-3.303, 2.4, 1.13), (1.262, 3.883, 1.13), (4.083, 6.364e-08, 1.13), (1.262, -3.883, 1.13), (-3.303, -2.4, 1.13), (-1.262, 3.883, 1.84), (3.303, 2.4, 1.84), (3.303, -2.4, 1.84), (-1.262, -3.883, 1.84), (-4.083, 6.364e-08, 1.84), (2.328e-07, 6.364e-08, 2.279), (0.7416, 2.282, 0.8093), (-1.942, 1.411, 0.8093), (-1.2, 3.693, 1.067), (-3.883, 6.364e-08, 1.067), (-1.942, -1.411, 0.8093), (2.4, 6.364e-08, 0.8093), (3.142, 2.283, 1.067), (0.7416, -2.282, 0.8093), (3.142, -2.283, 1.067), (-1.2, -3.693, 1.067), (-4.342, 1.411, 1.485), (-4.342, -1.411, 1.485), (2.328e-07, 4.565, 1.485), (-2.683, 3.693, 1.485), (4.342, 1.411, 1.485), (2.683, 3.693, 1.485), (2.683, -3.693, 1.485), (4.342, -1.411, 1.485), (-2.683, -3.693, 1.485), (2.328e-07, -4.565, 1.485), (-3.142, 2.283, 1.903), (1.2, 3.693, 1.903), (3.883, 6.364e-08, 1.903), (1.2, -3.693, 1.903), (-3.142, -2.283, 1.903), (-0.7416, 2.282, 2.161), (-2.4, 6.364e-08, 2.161), (1.942, 1.411, 2.161), (1.942, -1.411, 2.161), (-0.7416, -2.282, 2.161)], [], [(0, 1, 3, 2), (2, 3, 5, 4), (4, 5, 7, 6), (6, 7, 9, 8), (8, 9, 11, 10), (10, 11, 13, 12), (12, 13, 15, 14), (14, 15, 17, 16), (3, 1, 19, 17, 15, 13, 11, 9, 7, 5), (16, 17, 19, 18), (18, 19, 1, 0), (0, 2, 4, 6, 8, 10, 12, 14, 16, 18), (20, 33, 32), (21, 33, 35), (20, 32, 37), (20, 37, 39), (20, 39, 36), (21, 35, 42), (22, 34, 44), (23, 38, 46), (24, 40, 48), (25, 41, 50), (21, 42, 45), (22, 44, 47), (23, 46, 49), (24, 48, 51), (25, 50, 43), (26, 52, 57), (27, 53, 59), (28, 54, 60), (29, 55, 61), (30, 56, 58), (58, 61, 31), (58, 56, 61), (56, 29, 61), (61, 60, 31), (61, 55, 60), (55, 28, 60), (60, 59, 31), (60, 54, 59), (54, 27, 59), (59, 57, 31), (59, 53, 57), (53, 26, 57), (57, 58, 31), (57, 52, 58), (52, 30, 58), (43, 56, 30), (43, 50, 56), (50, 29, 56), (51, 55, 29), (51, 48, 55), (48, 28, 55), (49, 54, 28), (49, 46, 54), (46, 27, 54), (47, 53, 27), (47, 44, 53), (44, 26, 53), (45, 52, 26), (45, 42, 52), (42, 30, 52), (50, 51, 29), (50, 41, 51), (41, 24, 51), (48, 49, 28), (48, 40, 49), (40, 23, 49), (46, 47, 27), (46, 38, 47), (38, 22, 47), (44, 45, 26), (44, 34, 45), (34, 21, 45), (42, 43, 30), (42, 35, 43), (35, 25, 43), (36, 41, 25), (36, 39, 41), (39, 24, 41), (39, 40, 24), (39, 37, 40), (37, 23, 40), (37, 38, 23), (37, 32, 38), (32, 22, 38), (35, 36, 25), (35, 33, 36), (33, 20, 36), (32, 34, 22), (32, 33, 34), (33, 21, 34)])
_uv = me_cylinder_001.uv_layers.new(name='UVMap')
_uv.uv.foreach_set('vector', [1.0, 0.5, 1.0, 1.0, 0.9, 1.0, 0.9, 0.5, 0.9, 0.5, 0.9, 1.0, 0.8, 1.0, 0.8, 0.5, 0.8, 0.5, 0.8, 1.0, 0.7, 1.0, 0.7, 0.5, 0.7, 0.5, 0.7, 1.0, 0.6, 1.0, 0.6, 0.5, 0.6, 0.5, 0.6, 1.0, 0.5, 1.0, 0.5, 0.5, 0.5, 0.5, 0.5, 1.0, 0.4, 1.0, 0.4, 0.5, 0.4, 0.5, 0.4, 1.0, 0.3, 1.0, 0.3, 0.5, 0.3, 0.5, 0.3, 1.0, 0.2, 1.0, 0.2, 0.5, 0.3911, 0.4442, 0.25, 0.49, 0.1089, 0.4442, 0.02175, 0.3242, 0.02175, 0.1758, 0.1089, 0.05584, 0.25, 0.01, 0.3911, 0.05584, 0.4783, 0.1758, 0.4783, 0.3242, 0.2, 0.5, 0.2, 1.0, 0.1, 1.0, 0.1, 0.5, 0.1, 0.5, 0.1, 1.0, -7.451e-08, 1.0, -7.451e-08, 0.5, 0.75, 0.49, 0.8911, 0.4442, 0.9783, 0.3242, 0.9783, 0.1758, 0.8911, 0.05584, 0.75, 0.01, 0.6089, 0.05584, 0.5217, 0.1758, 0.5217, 0.3242, 0.6089, 0.4442, 0.1818, 0.0, 0.2273, 0.07873, 0.1364, 0.07873, 0.2727, 0.1575, 0.3182, 0.07873, 0.3636, 0.1575, 0.9091, 0.0, 0.9545, 0.07873, 0.8636, 0.07873, 0.7273, 0.0, 0.7727, 0.07873, 0.6818, 0.07873, 0.5455, 0.0, 0.5909, 0.07873, 0.5, 0.07873, 0.2727, 0.1575, 0.3636, 0.1575, 0.3182, 0.2362, 0.09091, 0.1575, 0.1818, 0.1575, 0.1364, 0.2362, 0.8182, 0.1575, 0.9091, 0.1575, 0.8636, 0.2362, 0.6364, 0.1575, 0.7273, 0.1575, 0.6818, 0.2362, 0.4545, 0.1575, 0.5455, 0.1575, 0.5, 0.2362, 0.2727, 0.1575, 0.3182, 0.2362, 0.2273, 0.2362, 0.09091, 0.1575, 0.1364, 0.2362, 0.04546, 0.2362, 0.8182, 0.1575, 0.8636, 0.2362, 0.7727, 0.2362, 0.6364, 0.1575, 0.6818, 0.2362, 0.5909, 0.2362, 0.4545, 0.1575, 0.5, 0.2362, 0.4091, 0.2362, 0.1818, 0.3149, 0.2727, 0.3149, 0.2273, 0.3937, 0.0, 0.3149, 0.09091, 0.3149, 0.04546, 0.3937, 0.7273, 0.3149, 0.8182, 0.3149, 0.7727, 0.3937, 0.5455, 0.3149, 0.6364, 0.3149, 0.5909, 0.3937, 0.3636, 0.3149, 0.4545, 0.3149, 0.4091, 0.3937, 0.4091, 0.3937, 0.5, 0.3937, 0.4545, 0.4724, 0.4091, 0.3937, 0.4545, 0.3149, 0.5, 0.3937, 0.4545, 0.3149, 0.5455, 0.3149, 0.5, 0.3937, 0.5909, 0.3937, 0.6818, 0.3937, 0.6364, 0.4724, 0.5909, 0.3937, 0.6364, 0.3149, 0.6818, 0.3937, 0.6364, 0.3149, 0.7273, 0.3149, 0.6818, 0.3937, 0.7727, 0.3937, 0.8636, 0.3937, 0.8182, 0.4724, 0.7727, 0.3937, 0.8182, 0.3149, 0.8636, 0.3937, 0.8182, 0.3149, 0.9091, 0.3149, 0.8636, 0.3937, 0.04546, 0.3937, 0.1364, 0.3937, 0.09091, 0.4724, 0.04546, 0.3937, 0.09091, 0.3149, 0.1364, 0.3937, 0.09091, 0.3149, 0.1818, 0.3149, 0.1364, 0.3937, 0.2273, 0.3937, 0.3182, 0.3937, 0.2727, 0.4724, 0.2273, 0.3937, 0.2727, 0.3149, 0.3182, 0.3937, 0.2727, 0.3149, 0.3636, 0.3149, 0.3182, 0.3937, 0.4091, 0.2362, 0.4545, 0.3149, 0.3636, 0.3149, 0.4091, 0.2362, 0.5, 0.2362, 0.4545, 0.3149, 0.5, 0.2362, 0.5455, 0.3149, 0.4545, 0.3149, 0.5909, 0.2362, 0.6364, 0.3149, 0.5455, 0.3149, 0.5909, 0.2362, 0.6818, 0.2362, 0.6364, 0.3149, 0.6818, 0.2362, 0.7273, 0.3149, 0.6364, 0.3149, 0.7727, 0.2362, 0.8182, 0.3149, 0.7273, 0.3149, 0.7727, 0.2362, 0.8636, 0.2362, 0.8182, 0.3149, 0.8636, 0.2362, 0.9091, 0.3149, 0.8182, 0.3149, 0.04546, 0.2362, 0.09091, 0.3149, 0.0, 0.3149, 0.04546, 0.2362, 0.1364, 0.2362, 0.09091, 0.3149, 0.1364, 0.2362, 0.1818, 0.3149, 0.09091, 0.3149, 0.2273, 0.2362, 0.2727, 0.3149, 0.1818, 0.3149, 0.2273, 0.2362, 0.3182, 0.2362, 0.2727, 0.3149, 0.3182, 0.2362, 0.3636, 0.3149, 0.2727, 0.3149, 0.5, 0.2362, 0.5909, 0.2362, 0.5455, 0.3149, 0.5, 0.2362, 0.5455, 0.1575, 0.5909, 0.2362, 0.5455, 0.1575, 0.6364, 0.1575, 0.5909, 0.2362, 0.6818, 0.2362, 0.7727, 0.2362, 0.7273, 0.3149, 0.6818, 0.2362, 0.7273, 0.1575, 0.7727, 0.2362, 0.7273, 0.1575, 0.8182, 0.1575, 0.7727, 0.2362, 0.8636, 0.2362, 0.9545, 0.2362, 0.9091, 0.3149, 0.8636, 0.2362, 0.9091, 0.1575, 0.9545, 0.2362, 0.9091, 0.1575, 1.0, 0.1575, 0.9545, 0.2362, 0.1364, 0.2362, 0.2273, 0.2362, 0.1818, 0.3149, 0.1364, 0.2362, 0.1818, 0.1575, 0.2273, 0.2362, 0.1818, 0.1575, 0.2727, 0.1575, 0.2273, 0.2362, 0.3182, 0.2362, 0.4091, 0.2362, 0.3636, 0.3149, 0.3182, 0.2362, 0.3636, 0.1575, 0.4091, 0.2362, 0.3636, 0.1575, 0.4545, 0.1575, 0.4091, 0.2362, 0.5, 0.07873, 0.5455, 0.1575, 0.4545, 0.1575, 0.5, 0.07873, 0.5909, 0.07873, 0.5455, 0.1575, 0.5909, 0.07873, 0.6364, 0.1575, 0.5455, 0.1575, 0.6818, 0.07873, 0.7273, 0.1575, 0.6364, 0.1575, 0.6818, 0.07873, 0.7727, 0.07873, 0.7273, 0.1575, 0.7727, 0.07873, 0.8182, 0.1575, 0.7273, 0.1575, 0.8636, 0.07873, 0.9091, 0.1575, 0.8182, 0.1575, 0.8636, 0.07873, 0.9545, 0.07873, 0.9091, 0.1575, 0.9545, 0.07873, 1.0, 0.1575, 0.9091, 0.1575, 0.3636, 0.1575, 0.4091, 0.07873, 0.4545, 0.1575, 0.3636, 0.1575, 0.3182, 0.07873, 0.4091, 0.07873, 0.3182, 0.07873, 0.3636, 0.0, 0.4091, 0.07873, 0.1364, 0.07873, 0.1818, 0.1575, 0.09091, 0.1575, 0.1364, 0.07873, 0.2273, 0.07873, 0.1818, 0.1575, 0.2273, 0.07873, 0.2727, 0.1575, 0.1818, 0.1575])
me_cylinder_001.use_remesh_fix_poles = True
me_cylinder_001.use_remesh_preserve_attributes = False
me_cylinder_001.update()
me_cylinder_002 = bpy.data.meshes.new('Cylinder.002')
me_cylinder_002.from_pydata([(0.0, 1.0, -1.0), (0.0, 1.0, 1.0), (0.5878, 0.809, -1.0), (0.5878, 0.809, 1.0), (0.9511, 0.309, -1.0), (0.9511, 0.309, 1.0), (0.9511, -0.309, -1.0), (0.9511, -0.309, 1.0), (0.5878, -0.809, -1.0), (0.5878, -0.809, 1.0), (-8.742e-08, -1.0, -1.0), (-8.742e-08, -1.0, 1.0), (-0.5878, -0.809, -1.0), (-0.5878, -0.809, 1.0), (-0.9511, -0.309, -1.0), (-0.9511, -0.309, 1.0), (-0.9511, 0.309, -1.0), (-0.9511, 0.309, 1.0), (-0.5878, 0.809, -1.0), (-0.5878, 0.809, 1.0), (1.901, 2.845, 0.6434), (1.309, 3.161, 0.6434), (0.6675, 3.356, 0.6434), (-3.153e-06, 3.421, 0.6434), (-0.6675, 3.356, 0.6434), (-1.309, 3.161, 0.6434), (-1.901, 2.845, 0.6434), (-2.419, 2.419, 0.6434), (-2.845, 1.901, 0.6434), (-3.161, 1.309, 0.6434), (-3.356, 0.6675, 0.6434), (-3.421, 6.221e-07, 0.6434), (-3.356, -0.6675, 0.6434), (-3.161, -1.309, 0.6434), (-2.845, -1.901, 0.6434), (-2.419, -2.419, 0.6434), (-1.901, -2.845, 0.6434), (-1.309, -3.161, 0.6434), (-0.6675, -3.356, 0.6434), (-3.153e-06, -3.421, 0.6434), (2.419, 2.419, 0.6434), (2.845, 1.901, 0.6434), (3.161, 1.309, 0.6434), (3.356, 0.6675, 0.6434), (3.421, 6.221e-07, 0.6434), (3.356, -0.6675, 0.6434), (3.161, -1.309, 0.6434), (2.845, -1.901, 0.6434), (2.419, -2.419, 0.6434), (1.901, -2.845, 0.6434), (1.309, -3.161, 0.6434), (0.6675, -3.356, 0.6434), (-3.153e-06, 6.221e-07, 2.911)], [], [(0, 1, 3, 2), (2, 3, 5, 4), (4, 5, 7, 6), (6, 7, 9, 8), (8, 9, 11, 10), (10, 11, 13, 12), (12, 13, 15, 14), (14, 15, 17, 16), (3, 1, 19, 17, 15, 13, 11, 9, 7, 5), (16, 17, 19, 18), (18, 19, 1, 0), (0, 2, 4, 6, 8, 10, 12, 14, 16, 18), (45, 52, 46), (42, 52, 43), (43, 52, 44), (40, 52, 41), (24, 52, 23), (29, 52, 28), (32, 52, 31), (33, 52, 32), (39, 52, 38), (26, 52, 25), (37, 52, 36), (38, 52, 37), (28, 52, 27), (27, 52, 26), (31, 52, 30), (36, 52, 35), (25, 52, 24), (41, 52, 42), (30, 52, 29), (23, 52, 22), (22, 52, 21), (35, 52, 34), (21, 52, 20), (20, 52, 40), (34, 52, 33), (44, 52, 45), (46, 52, 47), (47, 52, 48), (48, 52, 49), (49, 52, 50), (46, 47, 48, 49, 50, 51, 39, 38, 37, 36, 35, 34, 33, 32, 31, 30, 29, 28, 27, 26, 25, 24, 23, 22, 21, 20, 40, 41, 42, 43, 44, 45), (50, 52, 51), (51, 52, 39)])
_uv = me_cylinder_002.uv_layers.new(name='UVMap')
_uv.uv.foreach_set('vector', [1.0, 0.5, 1.0, 1.0, 0.9, 1.0, 0.9, 0.5, 0.9, 0.5, 0.9, 1.0, 0.8, 1.0, 0.8, 0.5, 0.8, 0.5, 0.8, 1.0, 0.7, 1.0, 0.7, 0.5, 0.7, 0.5, 0.7, 1.0, 0.6, 1.0, 0.6, 0.5, 0.6, 0.5, 0.6, 1.0, 0.5, 1.0, 0.5, 0.5, 0.5, 0.5, 0.5, 1.0, 0.4, 1.0, 0.4, 0.5, 0.4, 0.5, 0.4, 1.0, 0.3, 1.0, 0.3, 0.5, 0.3, 0.5, 0.3, 1.0, 0.2, 1.0, 0.2, 0.5, 0.3911, 0.4442, 0.25, 0.49, 0.1089, 0.4442, 0.02175, 0.3242, 0.02175, 0.1758, 0.1089, 0.05584, 0.25, 0.01, 0.3911, 0.05584, 0.4783, 0.1758, 0.4783, 0.3242, 0.2, 0.5, 0.2, 1.0, 0.1, 1.0, 0.1, 0.5, 0.1, 0.5, 0.1, 1.0, -7.451e-08, 1.0, -7.451e-08, 0.5, 0.75, 0.49, 0.8911, 0.4442, 0.9783, 0.3242, 0.9783, 0.1758, 0.8911, 0.05584, 0.75, 0.01, 0.6089, 0.05584, 0.5217, 0.1758, 0.5217, 0.3242, 0.6089, 0.4442, 0.01461, 0.2968, 0.25, 0.25, 0.02827, 0.3418, 0.02827, 0.1582, 0.25, 0.25, 0.01461, 0.2032, 0.01461, 0.2032, 0.25, 0.25, 0.01, 0.25, 0.08029, 0.08029, 0.25, 0.25, 0.05045, 0.1167, 0.2968, 0.01461, 0.25, 0.25, 0.25, 0.01, 0.4717, 0.1582, 0.25, 0.25, 0.4496, 0.1167, 0.4854, 0.2968, 0.25, 0.25, 0.49, 0.25, 0.4717, 0.3418, 0.25, 0.25, 0.4854, 0.2968, 0.25, 0.49, 0.25, 0.25, 0.2968, 0.4854, 0.3833, 0.05045, 0.25, 0.25, 0.3418, 0.02827, 0.3418, 0.4717, 0.25, 0.25, 0.3833, 0.4496, 0.2968, 0.4854, 0.25, 0.25, 0.3418, 0.4717, 0.4496, 0.1167, 0.25, 0.25, 0.4197, 0.08029, 0.4197, 0.08029, 0.25, 0.25, 0.3833, 0.05045, 0.49, 0.25, 0.25, 0.25, 0.4854, 0.2032, 0.3833, 0.4496, 0.25, 0.25, 0.4197, 0.4197, 0.3418, 0.02827, 0.25, 0.25, 0.2968, 0.01461, 0.05045, 0.1167, 0.25, 0.25, 0.02827, 0.1582, 0.4854, 0.2032, 0.25, 0.25, 0.4717, 0.1582, 0.25, 0.01, 0.25, 0.25, 0.2032, 0.01461, 0.2032, 0.01461, 0.25, 0.25, 0.1582, 0.02827, 0.4197, 0.4197, 0.25, 0.25, 0.4496, 0.3833, 0.1582, 0.02827, 0.25, 0.25, 0.1167, 0.05045, 0.1167, 0.05045, 0.25, 0.25, 0.08029, 0.08029, 0.4496, 0.3833, 0.25, 0.25, 0.4717, 0.3418, 0.01, 0.25, 0.25, 0.25, 0.01461, 0.2968, 0.02827, 0.3418, 0.25, 0.25, 0.05045, 0.3833, 0.05045, 0.3833, 0.25, 0.25, 0.08029, 0.4197, 0.08029, 0.4197, 0.25, 0.25, 0.1167, 0.4496, 0.1167, 0.4496, 0.25, 0.25, 0.1582, 0.4717, 0.5283, 0.3418, 0.5504, 0.3833, 0.5803, 0.4197, 0.6167, 0.4496, 0.6582, 0.4717, 0.7032, 0.4854, 0.75, 0.49, 0.7968, 0.4854, 0.8418, 0.4717, 0.8833, 0.4496, 0.9197, 0.4197, 0.9496, 0.3833, 0.9717, 0.3418, 0.9854, 0.2968, 0.99, 0.25, 0.9854, 0.2032, 0.9717, 0.1582, 0.9496, 0.1167, 0.9197, 0.08029, 0.8833, 0.05045, 0.8418, 0.02827, 0.7968, 0.01461, 0.75, 0.01, 0.7032, 0.01461, 0.6582, 0.02827, 0.6167, 0.05045, 0.5803, 0.08029, 0.5504, 0.1167, 0.5283, 0.1582, 0.5146, 0.2032, 0.51, 0.25, 0.5146, 0.2968, 0.1582, 0.4717, 0.25, 0.25, 0.2032, 0.4854, 0.2032, 0.4854, 0.25, 0.25, 0.25, 0.49])
me_cylinder_002.use_remesh_fix_poles = True
me_cylinder_002.use_remesh_preserve_attributes = False
me_cylinder_002.update()
me_cube_001 = bpy.data.meshes.new('Cube.001')
me_cube_001.from_pydata([(1.423, 1.719, 0.3764), (1.436, -1.701, 0.4159), (0.05949, -1.969, 2.748), (0.05953, 2.0, 2.712), (1.441, -0.5544, 0.1592), (1.441, 0.5548, 0.1592), (0.05958, -0.5542, 2.548), (0.0596, 0.5547, 2.548), (1.167, 1.728, 0.3376), (1.181, -1.712, 0.377), (0.002968, -1.97, 2.657), (0.002928, 1.99, 2.622), (1.185, -0.5597, 0.1202), (1.185, 0.5593, 0.1202), (0.00287, -0.5599, 2.458), (0.002858, 0.5594, 2.458), (0.9228, -1.825, 1.058), (0.4929, -1.821, 1.906), (0.493, 1.819, 1.862), (0.9228, 1.873, 1.03), (0.9229, -0.5543, 0.9105), (0.493, -0.5543, 1.679), (0.9229, 0.5548, 0.9105), (0.493, 0.5547, 1.679), (0.7284, -1.836, 0.956), (0.3525, -1.822, 1.811), (0.3525, 1.809, 1.768), (0.7284, 1.883, 0.9275), (0.7283, -0.5598, 0.8082), (0.3524, -0.5598, 1.585), (0.7283, 0.5593, 0.8082), (0.3524, 0.5594, 1.585), (-1.5, 1.758, 0.3585), (-1.529, -1.715, 0.2018), (-0.05949, -1.969, 2.748), (-0.05953, 2.0, 2.712), (-1.561, -0.5544, 0.002034), (-1.561, 0.5548, 0.00204), (-0.05958, -0.5542, 2.548), (-0.0596, 0.5547, 2.548), (-1.282, 1.768, 0.2448), (-1.31, -1.726, 0.08812), (-0.002968, -1.97, 2.657), (-0.002928, 1.99, 2.622), (-1.342, -0.5597, -0.1117), (-1.342, 0.5593, -0.1117), (-0.00287, -0.5599, 2.458), (-0.002858, 0.5594, 2.458), (-0.8929, -1.825, 1.062), (-0.463, -1.821, 1.91), (-0.4442, 1.878, 1.861), (-0.8689, 1.95, 1.048), (-0.893, -0.5543, 0.9142), (-0.4631, -0.5543, 1.683), (-0.893, 0.5548, 0.9142), (-0.4631, 0.5547, 1.683), (-0.7284, -1.836, 0.956), (-0.3525, -1.822, 1.811), (-0.3337, 1.866, 1.763), (-0.7044, 1.959, 0.9418), (-0.7283, -0.5598, 0.8082), (-0.3524, -0.5598, 1.585), (-0.7283, 0.5593, 0.8082), (-0.3524, 0.5594, 1.585), (-1.31, -1.726, 0.08812), (-0.002968, -1.97, 2.657), (-0.7284, -1.836, 0.956), (-0.3525, -1.822, 1.811), (1.181, -1.712, 0.377), (0.002968, -1.97, 2.657), (0.7284, -1.836, 0.956), (0.3525, -1.822, 1.811)], [], [(23, 18, 3, 7), (21, 23, 7, 6), (17, 21, 6, 2), (31, 15, 11, 26), (29, 14, 15, 31), (25, 10, 14, 29), (5, 4, 12, 13), (17, 2, 10, 25), (19, 0, 8, 27), (0, 5, 13, 8), (4, 1, 9, 12), (7, 3, 11, 15), (6, 7, 15, 14), (2, 6, 14, 10), (3, 18, 26, 11), (18, 19, 27, 26), (1, 16, 24, 9), (16, 17, 25, 24), (9, 24, 28, 12), (24, 25, 29, 28), (12, 28, 30, 13), (28, 29, 31, 30), (13, 30, 27, 8), (30, 31, 26, 27), (1, 4, 20, 16), (16, 20, 21, 17), (4, 5, 22, 20), (20, 22, 23, 21), (5, 0, 19, 22), (22, 19, 18, 23), (55, 39, 35, 50), (53, 38, 39, 55), (49, 34, 38, 53), (63, 58, 43, 47), (61, 63, 47, 46), (57, 61, 46, 42), (37, 45, 44, 36), (49, 57, 42, 34), (51, 59, 40, 32), (32, 40, 45, 37), (36, 44, 41, 33), (39, 47, 43, 35), (38, 46, 47, 39), (34, 42, 46, 38), (35, 43, 58, 50), (50, 58, 59, 51), (33, 41, 56, 48), (48, 56, 57, 49), (41, 44, 60, 56), (56, 60, 61, 57), (44, 45, 62, 60), (60, 62, 63, 61), (45, 40, 59, 62), (62, 59, 58, 63), (33, 48, 52, 36), (48, 49, 53, 52), (36, 52, 54, 37), (52, 53, 55, 54), (37, 54, 51, 32), (54, 55, 50, 51), (56, 57, 67, 66), (41, 56, 66, 64), (42, 57, 67, 65), (25, 24, 70, 71), (24, 9, 68, 70), (25, 10, 69, 71)])
_uv = me_cube_001.uv_layers.new(name='UVMap')
_uv.uv.foreach_set('vector', [0.625, 0.5833, 0.625, 0.5, 0.625, 0.5, 0.625, 0.5833, 0.625, 0.6667, 0.625, 0.5833, 0.625, 0.5833, 0.625, 0.6667, 0.625, 0.75, 0.625, 0.6667, 0.625, 0.6667, 0.625, 0.75, 0.625, 0.5833, 0.625, 0.5833, 0.625, 0.5, 0.625, 0.5, 0.625, 0.6667, 0.625, 0.6667, 0.625, 0.5833, 0.625, 0.5833, 0.625, 0.75, 0.625, 0.75, 0.625, 0.6667, 0.625, 0.6667, 0.625, 0.5833, 0.625, 0.6667, 0.625, 0.6667, 0.625, 0.5833, 0.625, 0.75, 0.625, 0.75, 0.625, 0.75, 0.625, 0.75, 0.625, 0.5, 0.625, 0.5, 0.625, 0.5, 0.625, 0.5, 0.625, 0.5, 0.625, 0.5833, 0.625, 0.5833, 0.625, 0.5, 0.625, 0.6667, 0.625, 0.75, 0.625, 0.75, 0.625, 0.6667, 0.625, 0.5833, 0.625, 0.5, 0.625, 0.5, 0.625, 0.5833, 0.625, 0.6667, 0.625, 0.5833, 0.625, 0.5833, 0.625, 0.6667, 0.625, 0.75, 0.625, 0.6667, 0.625, 0.6667, 0.625, 0.75, 0.625, 0.5, 0.625, 0.5, 0.625, 0.5, 0.625, 0.5, 0.625, 0.5, 0.625, 0.5, 0.625, 0.5, 0.625, 0.5, 0.625, 0.75, 0.625, 0.75, 0.625, 0.75, 0.625, 0.75, 0.625, 0.75, 0.625, 0.75, 0.625, 0.75, 0.625, 0.75, 0.625, 0.75, 0.625, 0.75, 0.625, 0.6667, 0.625, 0.6667, 0.625, 0.75, 0.625, 0.75, 0.625, 0.6667, 0.625, 0.6667, 0.625, 0.6667, 0.625, 0.6667, 0.625, 0.5833, 0.625, 0.5833, 0.625, 0.6667, 0.625, 0.6667, 0.625, 0.5833, 0.625, 0.5833, 0.625, 0.5833, 0.625, 0.5833, 0.625, 0.5, 0.625, 0.5, 0.625, 0.5833, 0.625, 0.5833, 0.625, 0.5, 0.625, 0.5, 0.625, 0.75, 0.625, 0.6667, 0.625, 0.6667, 0.625, 0.75, 0.625, 0.75, 0.625, 0.6667, 0.625, 0.6667, 0.625, 0.75, 0.625, 0.6667, 0.625, 0.5833, 0.625, 0.5833, 0.625, 0.6667, 0.625, 0.6667, 0.625, 0.5833, 0.625, 0.5833, 0.625, 0.6667, 0.625, 0.5833, 0.625, 0.5, 0.625, 0.5, 0.625, 0.5833, 0.625, 0.5833, 0.625, 0.5, 0.625, 0.5, 0.625, 0.5833, 0.625, 0.5833, 0.625, 0.5833, 0.625, 0.5, 0.625, 0.5, 0.625, 0.6667, 0.625, 0.6667, 0.625, 0.5833, 0.625, 0.5833, 0.625, 0.75, 0.625, 0.75, 0.625, 0.6667, 0.625, 0.6667, 0.625, 0.5833, 0.625, 0.5, 0.625, 0.5, 0.625, 0.5833, 0.625, 0.6667, 0.625, 0.5833, 0.625, 0.5833, 0.625, 0.6667, 0.625, 0.75, 0.625, 0.6667, 0.625, 0.6667, 0.625, 0.75, 0.625, 0.5833, 0.625, 0.5833, 0.625, 0.6667, 0.625, 0.6667, 0.625, 0.75, 0.625, 0.75, 0.625, 0.75, 0.625, 0.75, 0.625, 0.5, 0.625, 0.5, 0.625, 0.5, 0.625, 0.5, 0.625, 0.5, 0.625, 0.5, 0.625, 0.5833, 0.625, 0.5833, 0.625, 0.6667, 0.625, 0.6667, 0.625, 0.75, 0.625, 0.75, 0.625, 0.5833, 0.625, 0.5833, 0.625, 0.5, 0.625, 0.5, 0.625, 0.6667, 0.625, 0.6667, 0.625, 0.5833, 0.625, 0.5833, 0.625, 0.75, 0.625, 0.75, 0.625, 0.6667, 0.625, 0.6667, 0.625, 0.5, 0.625, 0.5, 0.625, 0.5, 0.625, 0.5, 0.625, 0.5, 0.625, 0.5, 0.625, 0.5, 0.625, 0.5, 0.625, 0.75, 0.625, 0.75, 0.625, 0.75, 0.625, 0.75, 0.625, 0.75, 0.625, 0.75, 0.625, 0.75, 0.625, 0.75, 0.625, 0.75, 0.625, 0.6667, 0.625, 0.6667, 0.625, 0.75, 0.625, 0.75, 0.625, 0.6667, 0.625, 0.6667, 0.625, 0.75, 0.625, 0.6667, 0.625, 0.5833, 0.625, 0.5833, 0.625, 0.6667, 0.625, 0.6667, 0.625, 0.5833, 0.625, 0.5833, 0.625, 0.6667, 0.625, 0.5833, 0.625, 0.5, 0.625, 0.5, 0.625, 0.5833, 0.625, 0.5833, 0.625, 0.5, 0.625, 0.5, 0.625, 0.5833, 0.625, 0.75, 0.625, 0.75, 0.625, 0.6667, 0.625, 0.6667, 0.625, 0.75, 0.625, 0.75, 0.625, 0.6667, 0.625, 0.6667, 0.625, 0.6667, 0.625, 0.6667, 0.625, 0.5833, 0.625, 0.5833, 0.625, 0.6667, 0.625, 0.6667, 0.625, 0.5833, 0.625, 0.5833, 0.625, 0.5833, 0.625, 0.5833, 0.625, 0.5, 0.625, 0.5, 0.625, 0.5833, 0.625, 0.5833, 0.625, 0.5, 0.625, 0.5, 0.625, 0.75, 0.625, 0.75, 0.625, 0.75, 0.625, 0.75, 0.625, 0.75, 0.625, 0.75, 0.625, 0.75, 0.625, 0.75, 0.625, 0.75, 0.625, 0.75, 0.625, 0.75, 0.625, 0.75, 0.625, 0.75, 0.625, 0.75, 0.625, 0.75, 0.625, 0.75, 0.625, 0.75, 0.625, 0.75, 0.625, 0.75, 0.625, 0.75, 0.625, 0.75, 0.625, 0.75, 0.625, 0.75, 0.625, 0.75])
me_cube_001.materials.append(mat_material)
me_cube_001.use_remesh_preserve_volume = False
me_cube_001.use_remesh_preserve_attributes = False
me_cube_001.use_mirror_vertex_groups = False
me_cube_001.update()
me_cube_003 = bpy.data.meshes.new('Cube.003')
me_cube_003.from_pydata([(1.0, -1.0, 0.7202), (0.9046, -0.8611, -0.7886), (0.0, 0.0, -0.7886), (0.0, -0.3015, -0.7886), (0.0, -1.0, 2.626), (3.181e-09, -0.8611, -0.7886), (0.9046, -0.3015, -0.7886), (1.0, -0.3333, 0.6031), (0.0, -0.3333, 2.508), (0.0, -1.0, 0.7202), (1.0, 0.0, 0.6031), (0.0, 0.0, 2.508), (0.9046, 0.0, -0.7886), (0.9271, -0.9271, -0.4332), (0.0, -0.9271, -0.4332), (0.9271, -0.309, -0.4608), (0.9271, 0.0, -0.4608), (0.0, -1.0, 1.378), (0.0, -0.9546, 0.002433), (0.3828, -1.0, 0.7202), (0.3828, -0.9546, 0.002433), (0.2342, -1.0, 1.378), (0.3388, -1.0, 1.082), (0.3208, -1.0, 2.014), (0.7015, -1.0, 1.289)], [], [(3, 6, 1, 5), (13, 1, 6, 15), (0, 7, 8, 4, 23, 24), (4, 17, 21, 23), (2, 12, 6, 3), (14, 5, 1, 13), (15, 6, 12, 16), (7, 10, 11, 8), (7, 15, 16, 10), (9, 18, 20, 19), (0, 13, 15, 7), (19, 20, 13, 0), (19, 22, 21, 17, 9), (13, 20, 18, 14), (23, 21, 22, 24), (24, 22, 19, 0)])
_uv = me_cube_003.uv_layers.new(name='UVMap')
_uv.uv.foreach_set('vector', [0.25, 0.6667, 0.375, 0.6667, 0.375, 0.75, 0.25, 0.75, 0.4339, 0.75, 0.375, 0.75, 0.375, 0.6667, 0.4339, 0.6667, 0.625, 0.75, 0.625, 0.6667, 0.625, 0.6667, 0.625, 0.75, 0.625, 0.75, 0.625, 0.75, 0.625, 1.0, 0.625, 0.918, 0.625, 0.8891, 0.625, 0.9198, 0.25, 0.625, 0.375, 0.625, 0.375, 0.6667, 0.25, 0.6667, 0.4339, 0.875, 0.375, 0.875, 0.375, 0.75, 0.4339, 0.75, 0.4339, 0.6667, 0.375, 0.6667, 0.375, 0.625, 0.4339, 0.625, 0.625, 0.6667, 0.625, 0.625, 0.625, 0.625, 0.625, 0.6667, 0.625, 0.6667, 0.4339, 0.6667, 0.4339, 0.625, 0.625, 0.625, 0.625, 0.875, 0.5061, 0.875, 0.5061, 0.8249, 0.625, 0.8272, 0.625, 0.75, 0.4339, 0.75, 0.4339, 0.6667, 0.625, 0.6667, 0.625, 0.8272, 0.5061, 0.8249, 0.4339, 0.75, 0.625, 0.75, 0.625, 0.8272, 0.625, 0.8564, 0.625, 0.8891, 0.625, 0.918, 0.625, 0.875, 0.4339, 0.75, 0.5061, 0.8249, 0.5061, 0.875, 0.4339, 0.875, 0.625, 0.9198, 0.625, 0.8891, 0.625, 0.8564, 0.625, 0.8246, 0.625, 0.8246, 0.625, 0.8564, 0.625, 0.8272, 0.625, 0.75])
me_cube_003.materials.append(mat_material)
me_cube_003.use_remesh_preserve_volume = False
me_cube_003.use_remesh_preserve_attributes = False
me_cube_003.use_mirror_vertex_groups = False
me_cube_003.update()
me_cube_004 = bpy.data.meshes.new('Cube.004')
me_cube_004.from_pydata([(0.7604, -0.8567, 0.2233), (0.05259, -1.016, 1.401), (0.7604, -0.2818, 0.1241), (0.05261, -0.2817, 1.286), (0.7604, 2.356e-08, 0.1243), (0.05256, 1.267e-09, 1.287), (0.6122, -0.8644, 0.165), (-0.01465, -1.022, 1.369), (0.6122, -0.2856, 0.06545), (-0.01466, -0.2843, 1.254), (0.6122, 2.541e-08, 0.06535), (-0.01463, 0.001325, 1.254), (0.4932, -0.958, 0.5575), (0.2573, -0.987, 0.9582), (0.4933, -0.2818, 0.4692), (0.2573, -0.2817, 0.8566), (0.4932, 1.749e-08, 0.4694), (0.2573, 1.006e-08, 0.8568), (0.3689, -0.9657, 0.5074), (0.1567, -0.9947, 0.9162), (0.3688, -0.2856, 0.4187), (0.1567, -0.2856, 0.8143), (0.3689, 1.831e-08, 0.4186), (0.1567, 9.836e-09, 0.8142)], [], [(13, 15, 3, 1), (15, 17, 5, 3), (19, 7, 9, 21), (21, 9, 11, 23), (4, 2, 8, 10), (13, 1, 7, 19), (2, 0, 6, 8), (1, 3, 9, 7), (3, 5, 11, 9), (16, 4, 10, 22), (5, 17, 23, 11), (17, 16, 22, 23), (0, 12, 18, 6), (12, 13, 19, 18), (8, 20, 22, 10), (20, 21, 23, 22), (6, 18, 20, 8), (18, 19, 21, 20), (2, 4, 16, 14), (14, 16, 17, 15), (0, 2, 14, 12), (12, 14, 15, 13)])
_uv = me_cube_004.uv_layers.new(name='UVMap')
_uv.uv.foreach_set('vector', [0.625, 0.75, 0.625, 0.6667, 0.625, 0.6667, 0.625, 0.75, 0.625, 0.6667, 0.625, 0.625, 0.625, 0.625, 0.625, 0.6667, 0.625, 0.75, 0.625, 0.75, 0.625, 0.6667, 0.625, 0.6667, 0.625, 0.6667, 0.625, 0.6667, 0.625, 0.625, 0.625, 0.625, 0.625, 0.625, 0.625, 0.6667, 0.625, 0.6667, 0.625, 0.625, 0.625, 0.75, 0.625, 0.75, 0.625, 0.75, 0.625, 0.75, 0.625, 0.6667, 0.625, 0.75, 0.625, 0.75, 0.625, 0.6667, 0.625, 0.75, 0.625, 0.6667, 0.625, 0.6667, 0.625, 0.75, 0.625, 0.6667, 0.625, 0.625, 0.625, 0.625, 0.625, 0.6667, 0.625, 0.625, 0.625, 0.625, 0.625, 0.625, 0.625, 0.625, 0.625, 0.625, 0.625, 0.625, 0.625, 0.625, 0.625, 0.625, 0.625, 0.625, 0.625, 0.625, 0.625, 0.625, 0.625, 0.625, 0.625, 0.75, 0.625, 0.75, 0.625, 0.75, 0.625, 0.75, 0.625, 0.75, 0.625, 0.75, 0.625, 0.75, 0.625, 0.75, 0.625, 0.6667, 0.625, 0.6667, 0.625, 0.625, 0.625, 0.625, 0.625, 0.6667, 0.625, 0.6667, 0.625, 0.625, 0.625, 0.625, 0.625, 0.75, 0.625, 0.75, 0.625, 0.6667, 0.625, 0.6667, 0.625, 0.75, 0.625, 0.75, 0.625, 0.6667, 0.625, 0.6667, 0.625, 0.6667, 0.625, 0.625, 0.625, 0.625, 0.625, 0.6667, 0.625, 0.6667, 0.625, 0.625, 0.625, 0.625, 0.625, 0.6667, 0.625, 0.75, 0.625, 0.6667, 0.625, 0.6667, 0.625, 0.75, 0.625, 0.75, 0.625, 0.6667, 0.625, 0.6667, 0.625, 0.75])
me_cube_004.materials.append(mat_material)
me_cube_004.use_remesh_preserve_volume = False
me_cube_004.use_remesh_preserve_attributes = False
me_cube_004.use_mirror_vertex_groups = False
me_cube_004.update()
me_cube_002 = bpy.data.meshes.new('Cube.002')
me_cube_002.from_pydata([(-1.0, -26.08, -0.7131), (-1.0, -26.08, 1.287), (-1.0, 25.8, -1.0), (-1.0, 25.8, 1.0), (1.0, -26.08, -0.7131), (1.0, -26.08, 1.287), (1.0, 25.8, -1.0), (1.0, 25.8, 1.0), (-1.0, 8.503, -2.541), (-1.0, -8.79, -2.541), (-1.0, -8.79, -0.5408), (-1.0, 8.503, -0.5408), (1.0, -8.79, -2.541), (1.0, 8.503, -2.541), (1.0, 8.503, -0.5408), (1.0, -8.79, -0.5408)], [], [(8, 11, 3, 2), (2, 3, 7, 6), (12, 15, 5, 4), (4, 5, 1, 0), (9, 12, 4, 0), (15, 10, 1, 5), (7, 3, 11, 14), (14, 11, 10, 15), (2, 6, 13, 8), (8, 13, 12, 9), (6, 7, 14, 13), (13, 14, 15, 12), (0, 1, 10, 9), (9, 10, 11, 8)])
_uv = me_cube_002.uv_layers.new(name='UVMap')
_uv.uv.foreach_set('vector', [0.375, 0.1667, 0.625, 0.1667, 0.625, 0.25, 0.375, 0.25, 0.375, 0.25, 0.625, 0.25, 0.625, 0.5, 0.375, 0.5, 0.375, 0.6667, 0.625, 0.6667, 0.625, 0.75, 0.375, 0.75, 0.375, 0.75, 0.625, 0.75, 0.625, 1.0, 0.375, 1.0, 0.125, 0.6667, 0.375, 0.6667, 0.375, 0.75, 0.125, 0.75, 0.625, 0.6667, 0.875, 0.6667, 0.875, 0.75, 0.625, 0.75, 0.625, 0.5, 0.875, 0.5, 0.875, 0.5833, 0.625, 0.5833, 0.625, 0.5833, 0.875, 0.5833, 0.875, 0.6667, 0.625, 0.6667, 0.125, 0.5, 0.375, 0.5, 0.375, 0.5833, 0.125, 0.5833, 0.125, 0.5833, 0.375, 0.5833, 0.375, 0.6667, 0.125, 0.6667, 0.375, 0.5, 0.625, 0.5, 0.625, 0.5833, 0.375, 0.5833, 0.375, 0.5833, 0.625, 0.5833, 0.625, 0.6667, 0.375, 0.6667, 0.375, 0.0, 0.625, 0.0, 0.625, 0.08333, 0.375, 0.08333, 0.375, 0.08333, 0.625, 0.08333, 0.625, 0.1667, 0.375, 0.1667])
me_cube_002.use_remesh_fix_poles = True
me_cube_002.use_remesh_preserve_attributes = False
me_cube_002.update()
me_cube_005 = bpy.data.meshes.new('Cube.005')
me_cube_005.from_pydata([(-1.0, -26.08, -0.7131), (-1.0, -26.08, 1.287), (-1.0, 25.8, -1.0), (-1.0, 25.8, 1.0), (1.0, -26.08, -0.7131), (1.0, -26.08, 1.287), (1.0, 25.8, -1.0), (1.0, 25.8, 1.0), (-1.0, 8.503, -2.541), (-1.0, -8.79, -2.541), (-1.0, -8.79, -0.5408), (-1.0, 8.503, -0.5408), (1.0, -8.79, -2.541), (1.0, 8.503, -2.541), (1.0, 8.503, -0.5408), (1.0, -8.79, -0.5408)], [], [(8, 11, 3, 2), (2, 3, 7, 6), (12, 15, 5, 4), (4, 5, 1, 0), (9, 12, 4, 0), (15, 10, 1, 5), (7, 3, 11, 14), (14, 11, 10, 15), (2, 6, 13, 8), (8, 13, 12, 9), (6, 7, 14, 13), (13, 14, 15, 12), (0, 1, 10, 9), (9, 10, 11, 8)])
_uv = me_cube_005.uv_layers.new(name='UVMap')
_uv.uv.foreach_set('vector', [0.375, 0.1667, 0.625, 0.1667, 0.625, 0.25, 0.375, 0.25, 0.375, 0.25, 0.625, 0.25, 0.625, 0.5, 0.375, 0.5, 0.375, 0.6667, 0.625, 0.6667, 0.625, 0.75, 0.375, 0.75, 0.375, 0.75, 0.625, 0.75, 0.625, 1.0, 0.375, 1.0, 0.125, 0.6667, 0.375, 0.6667, 0.375, 0.75, 0.125, 0.75, 0.625, 0.6667, 0.875, 0.6667, 0.875, 0.75, 0.625, 0.75, 0.625, 0.5, 0.875, 0.5, 0.875, 0.5833, 0.625, 0.5833, 0.625, 0.5833, 0.875, 0.5833, 0.875, 0.6667, 0.625, 0.6667, 0.125, 0.5, 0.375, 0.5, 0.375, 0.5833, 0.125, 0.5833, 0.125, 0.5833, 0.375, 0.5833, 0.375, 0.6667, 0.125, 0.6667, 0.375, 0.5, 0.625, 0.5, 0.625, 0.5833, 0.375, 0.5833, 0.375, 0.5833, 0.625, 0.5833, 0.625, 0.6667, 0.375, 0.6667, 0.375, 0.0, 0.625, 0.0, 0.625, 0.08333, 0.375, 0.08333, 0.375, 0.08333, 0.625, 0.08333, 0.625, 0.1667, 0.375, 0.1667])
me_cube_005.use_remesh_fix_poles = True
me_cube_005.use_remesh_preserve_attributes = False
me_cube_005.update()
me_cube_014 = bpy.data.meshes.new('Cube.014')
me_cube_014.from_pydata([(0.9951, -1.689, 0.6372), (-1.118, -1.702, 0.3874), (0.9948, -1.599, 0.6372), (-1.118, -1.612, 0.3874), (0.9951, -1.689, 0.6372), (-1.118, -1.702, 0.3874), (0.9948, -1.599, 0.6372), (-1.118, -1.612, 0.3874), (0.999, -1.689, 0.727), (-1.114, -1.702, 0.4772), (0.9987, -1.599, 0.727), (-1.115, -1.612, 0.4773), (-0.07703, -1.693, 0.5826), (-0.07737, -1.603, 0.5827), (-0.07703, -1.693, 0.5826), (-0.07737, -1.603, 0.5827), (-0.07315, -1.693, 0.6725), (-0.0735, -1.603, 0.6725)], [], [(12, 13, 3, 1), (5, 7, 11, 9), (13, 2, 6, 15), (1, 3, 7, 5), (12, 1, 5, 14), (2, 0, 4, 6), (16, 9, 11, 17), (14, 5, 9, 16), (6, 4, 8, 10), (15, 6, 10, 17), (7, 15, 17, 11), (4, 14, 16, 8), (8, 16, 17, 10), (0, 12, 14, 4), (3, 13, 15, 7), (0, 2, 13, 12)])
_uv = me_cube_014.uv_layers.new(name='UVMap')
_uv.uv.foreach_set('vector', [0.0, 0.0, 0.0, 0.0, 0.0, 0.0, 0.0, 0.0, 0.0, 0.0, 0.0, 0.0, 0.0, 0.0, 0.0, 0.0, 0.0, 0.0, 0.0, 0.0, 0.0, 0.0, 0.0, 0.0, 0.0, 0.0, 0.0, 0.0, 0.0, 0.0, 0.0, 0.0, 0.0, 0.0, 0.0, 0.0, 0.0, 0.0, 0.0, 0.0, 0.0, 0.0, 0.0, 0.0, 0.0, 0.0, 0.0, 0.0, 0.0, 0.0, 0.0, 0.0, 0.0, 0.0, 0.0, 0.0, 0.0, 0.0, 0.0, 0.0, 0.0, 0.0, 0.0, 0.0, 0.0, 0.0, 0.0, 0.0, 0.0, 0.0, 0.0, 0.0, 0.0, 0.0, 0.0, 0.0, 0.0, 0.0, 0.0, 0.0, 0.0, 0.0, 0.0, 0.0, 0.0, 0.0, 0.0, 0.0, 0.0, 0.0, 0.0, 0.0, 0.0, 0.0, 0.0, 0.0, 0.0, 0.0, 0.0, 0.0, 0.0, 0.0, 0.0, 0.0, 0.0, 0.0, 0.0, 0.0, 0.0, 0.0, 0.0, 0.0, 0.0, 0.0, 0.0, 0.0, 0.0, 0.0, 0.0, 0.0, 0.0, 0.0, 0.0, 0.0, 0.0, 0.0, 0.0, 0.0])
me_cube_014.materials.append(mat_material)
me_cube_014.use_remesh_preserve_volume = False
me_cube_014.use_remesh_preserve_attributes = False
me_cube_014.use_mirror_vertex_groups = False
me_cube_014.update()
me_cube_015 = bpy.data.meshes.new('Cube.015')
me_cube_015.from_pydata([(-0.9999, -1.656, 0.4603), (0.04955, -1.702, 2.604), (-0.6759, -1.676, 0.9373), (-0.2826, -1.69, 1.801), (-0.9999, -1.586, 0.4603), (0.04955, -1.632, 2.604), (-0.6759, -1.606, 0.9373), (-0.2826, -1.62, 1.801), (-1.062, -1.656, 0.492), (-0.01288, -1.702, 2.636), (-0.7384, -1.676, 0.969), (-0.345, -1.69, 1.833), (-1.062, -1.586, 0.492), (-0.01288, -1.632, 2.636), (-0.7384, -1.606, 0.969), (-0.345, -1.62, 1.833)], [], [(2, 6, 7, 3), (0, 4, 6, 2), (3, 7, 5, 1), (10, 11, 15, 14), (8, 10, 14, 12), (11, 9, 13, 15), (0, 2, 10, 8), (4, 0, 8, 12), (6, 4, 12, 14), (2, 3, 11, 10), (3, 1, 9, 11), (1, 5, 13, 9), (7, 6, 14, 15), (5, 7, 15, 13)])
_uv = me_cube_015.uv_layers.new(name='UVMap')
_uv.uv.foreach_set('vector', [0.0, 0.0, 0.0, 0.0, 0.0, 0.0, 0.0, 0.0, 0.0, 0.0, 0.0, 0.0, 0.0, 0.0, 0.0, 0.0, 0.0, 0.0, 0.0, 0.0, 0.0, 0.0, 0.0, 0.0, 0.0, 0.0, 0.0, 0.0, 0.0, 0.0, 0.0, 0.0, 0.0, 0.0, 0.0, 0.0, 0.0, 0.0, 0.0, 0.0, 0.0, 0.0, 0.0, 0.0, 0.0, 0.0, 0.0, 0.0, 0.0, 0.0, 0.0, 0.0, 0.0, 0.0, 0.0, 0.0, 0.0, 0.0, 0.0, 0.0, 0.0, 0.0, 0.0, 0.0, 0.0, 0.0, 0.0, 0.0, 0.0, 0.0, 0.0, 0.0, 0.0, 0.0, 0.0, 0.0, 0.0, 0.0, 0.0, 0.0, 0.0, 0.0, 0.0, 0.0, 0.0, 0.0, 0.0, 0.0, 0.0, 0.0, 0.0, 0.0, 0.0, 0.0, 0.0, 0.0, 0.0, 0.0, 0.0, 0.0, 0.0, 0.0, 0.0, 0.0, 0.0, 0.0, 0.0, 0.0, 0.0, 0.0, 0.0, 0.0])
me_cube_015.materials.append(mat_material)
me_cube_015.use_remesh_preserve_volume = False
me_cube_015.use_remesh_preserve_attributes = False
me_cube_015.use_mirror_vertex_groups = False
me_cube_015.update()
me_cube_006 = bpy.data.meshes.new('Cube.006')
me_cube_006.from_pydata([(0.8887, -1.641, 0.6801), (-0.03268, -1.702, 2.616), (0.6879, -1.673, 0.943), (0.3147, -1.685, 1.774), (0.8887, -1.571, 0.6801), (-0.03268, -1.632, 2.616), (0.6879, -1.603, 0.943), (0.3147, -1.615, 1.774), (0.9587, -1.641, 0.6801), (0.03732, -1.702, 2.616), (0.7579, -1.673, 0.943), (0.3847, -1.685, 1.774), (0.9587, -1.571, 0.6801), (0.03732, -1.632, 2.616), (0.7579, -1.603, 0.943), (0.3847, -1.615, 1.774), (0.9587, -1.641, 0.6801), (0.03732, -1.702, 2.616), (0.7579, -1.673, 0.943), (0.3847, -1.685, 1.774), (0.9587, -1.571, 0.6801), (0.03732, -1.632, 2.616), (0.7579, -1.603, 0.943), (0.3847, -1.615, 1.774)], [], [(2, 6, 7, 3), (0, 4, 6, 2), (3, 7, 5, 1), (9, 13, 21, 17), (11, 9, 17, 19), (10, 11, 19, 18), (0, 2, 10, 8), (4, 0, 8, 12), (6, 4, 12, 14), (2, 3, 11, 10), (3, 1, 9, 11), (1, 5, 13, 9), (7, 6, 14, 15), (5, 7, 15, 13), (18, 19, 23, 22), (16, 18, 22, 20), (19, 17, 21, 23), (15, 14, 22, 23), (13, 15, 23, 21), (8, 10, 18, 16), (12, 8, 16, 20), (14, 12, 20, 22)])
_uv = me_cube_006.uv_layers.new(name='UVMap')
_uv.uv.foreach_set('vector', [0.0, 0.0, 0.0, 0.0, 0.0, 0.0, 0.0, 0.0, 0.0, 0.0, 0.0, 0.0, 0.0, 0.0, 0.0, 0.0, 0.0, 0.0, 0.0, 0.0, 0.0, 0.0, 0.0, 0.0, 0.0, 0.0, 0.0, 0.0, 0.0, 0.0, 0.0, 0.0, 0.0, 0.0, 0.0, 0.0, 0.0, 0.0, 0.0, 0.0, 0.0, 0.0, 0.0, 0.0, 0.0, 0.0, 0.0, 0.0, 0.0, 0.0, 0.0, 0.0, 0.0, 0.0, 0.0, 0.0, 0.0, 0.0, 0.0, 0.0, 0.0, 0.0, 0.0, 0.0, 0.0, 0.0, 0.0, 0.0, 0.0, 0.0, 0.0, 0.0, 0.0, 0.0, 0.0, 0.0, 0.0, 0.0, 0.0, 0.0, 0.0, 0.0, 0.0, 0.0, 0.0, 0.0, 0.0, 0.0, 0.0, 0.0, 0.0, 0.0, 0.0, 0.0, 0.0, 0.0, 0.0, 0.0, 0.0, 0.0, 0.0, 0.0, 0.0, 0.0, 0.0, 0.0, 0.0, 0.0, 0.0, 0.0, 0.0, 0.0, 0.0, 0.0, 0.0, 0.0, 0.0, 0.0, 0.0, 0.0, 0.0, 0.0, 0.0, 0.0, 0.0, 0.0, 0.0, 0.0, 0.0, 0.0, 0.0, 0.0, 0.0, 0.0, 0.0, 0.0, 0.0, 0.0, 0.0, 0.0, 0.0, 0.0, 0.0, 0.0, 0.0, 0.0, 0.0, 0.0, 0.0, 0.0, 0.0, 0.0, 0.0, 0.0, 0.0, 0.0, 0.0, 0.0, 0.0, 0.0, 0.0, 0.0, 0.0, 0.0, 0.0, 0.0, 0.0, 0.0, 0.0, 0.0, 0.0, 0.0, 0.0, 0.0, 0.0, 0.0])
me_cube_006.materials.append(mat_material)
me_cube_006.use_remesh_preserve_volume = False
me_cube_006.use_remesh_preserve_attributes = False
me_cube_006.use_mirror_vertex_groups = False
me_cube_006.update()
me_cube_007 = bpy.data.meshes.new('Cube.007')
me_cube_007.from_pydata([(0.4107, -1.25, 0.4694), (-0.4823, -1.239, 0.2848), (0.4123, -1.184, 0.4694), (-0.4807, -1.173, 0.2848), (0.4107, -1.25, 0.4694), (-0.4823, -1.239, 0.2848), (0.4123, -1.184, 0.4694), (-0.4807, -1.173, 0.2848), (0.4123, -1.25, 0.5355), (-0.4807, -1.239, 0.3509), (0.414, -1.184, 0.5355), (-0.479, -1.173, 0.3509), (-0.03405, -1.244, 0.4284), (-0.03243, -1.178, 0.4284), (-0.03405, -1.244, 0.4284), (-0.03243, -1.178, 0.4284), (-0.03238, -1.244, 0.4945), (-0.03076, -1.178, 0.4945)], [], [(12, 1, 3, 13), (5, 9, 11, 7), (13, 15, 6, 2), (1, 5, 7, 3), (12, 14, 5, 1), (2, 6, 4, 0), (16, 17, 11, 9), (14, 16, 9, 5), (6, 10, 8, 4), (15, 17, 10, 6), (7, 11, 17, 15), (4, 8, 16, 14), (8, 10, 17, 16), (0, 4, 14, 12), (3, 7, 15, 13), (0, 12, 13, 2)])
_uv = me_cube_007.uv_layers.new(name='UVMap')
_uv.uv.foreach_set('vector', [0.0, 0.0, 0.0, 0.0, 0.0, 0.0, 0.0, 0.0, 0.0, 0.0, 0.0, 0.0, 0.0, 0.0, 0.0, 0.0, 0.0, 0.0, 0.0, 0.0, 0.0, 0.0, 0.0, 0.0, 0.0, 0.0, 0.0, 0.0, 0.0, 0.0, 0.0, 0.0, 0.0, 0.0, 0.0, 0.0, 0.0, 0.0, 0.0, 0.0, 0.0, 0.0, 0.0, 0.0, 0.0, 0.0, 0.0, 0.0, 0.0, 0.0, 0.0, 0.0, 0.0, 0.0, 0.0, 0.0, 0.0, 0.0, 0.0, 0.0, 0.0, 0.0, 0.0, 0.0, 0.0, 0.0, 0.0, 0.0, 0.0, 0.0, 0.0, 0.0, 0.0, 0.0, 0.0, 0.0, 0.0, 0.0, 0.0, 0.0, 0.0, 0.0, 0.0, 0.0, 0.0, 0.0, 0.0, 0.0, 0.0, 0.0, 0.0, 0.0, 0.0, 0.0, 0.0, 0.0, 0.0, 0.0, 0.0, 0.0, 0.0, 0.0, 0.0, 0.0, 0.0, 0.0, 0.0, 0.0, 0.0, 0.0, 0.0, 0.0, 0.0, 0.0, 0.0, 0.0, 0.0, 0.0, 0.0, 0.0, 0.0, 0.0, 0.0, 0.0, 0.0, 0.0, 0.0, 0.0])
me_cube_007.materials.append(mat_material)
me_cube_007.use_remesh_preserve_volume = False
me_cube_007.use_remesh_preserve_attributes = False
me_cube_007.use_mirror_vertex_groups = False
me_cube_007.update()
me_cube_008 = bpy.data.meshes.new('Cube.008')
me_cube_008.from_pydata([(0.4445, -0.03876, 0.05317), (-0.4485, -0.02747, -0.1314), (0.4462, 0.02735, 0.05318), (-0.4468, 0.03864, -0.1314), (0.4445, -0.03876, 0.05317), (-0.4485, -0.02747, -0.1314), (0.4462, 0.02735, 0.05318), (-0.4468, 0.03864, -0.1314), (0.4462, -0.03881, 0.1192), (-0.4468, -0.02751, -0.06535), (0.4478, 0.0273, 0.1192), (-0.4452, 0.03859, -0.06533), (0.01034, -0.03289, -0.07265), (0.01196, 0.03322, -0.07264), (0.01034, -0.03289, -0.07265), (0.01196, 0.03322, -0.07264), (0.01201, -0.03293, -0.006584), (0.01363, 0.03318, -0.006573)], [], [(12, 1, 3, 13), (5, 9, 11, 7), (13, 15, 6, 2), (1, 5, 7, 3), (12, 14, 5, 1), (2, 6, 4, 0), (16, 17, 11, 9), (14, 16, 9, 5), (6, 10, 8, 4), (15, 17, 10, 6), (7, 11, 17, 15), (4, 8, 16, 14), (8, 10, 17, 16), (0, 4, 14, 12), (3, 7, 15, 13), (0, 12, 13, 2)])
_uv = me_cube_008.uv_layers.new(name='UVMap')
_uv.uv.foreach_set('vector', [0.0, 0.0, 0.0, 0.0, 0.0, 0.0, 0.0, 0.0, 0.0, 0.0, 0.0, 0.0, 0.0, 0.0, 0.0, 0.0, 0.0, 0.0, 0.0, 0.0, 0.0, 0.0, 0.0, 0.0, 0.0, 0.0, 0.0, 0.0, 0.0, 0.0, 0.0, 0.0, 0.0, 0.0, 0.0, 0.0, 0.0, 0.0, 0.0, 0.0, 0.0, 0.0, 0.0, 0.0, 0.0, 0.0, 0.0, 0.0, 0.0, 0.0, 0.0, 0.0, 0.0, 0.0, 0.0, 0.0, 0.0, 0.0, 0.0, 0.0, 0.0, 0.0, 0.0, 0.0, 0.0, 0.0, 0.0, 0.0, 0.0, 0.0, 0.0, 0.0, 0.0, 0.0, 0.0, 0.0, 0.0, 0.0, 0.0, 0.0, 0.0, 0.0, 0.0, 0.0, 0.0, 0.0, 0.0, 0.0, 0.0, 0.0, 0.0, 0.0, 0.0, 0.0, 0.0, 0.0, 0.0, 0.0, 0.0, 0.0, 0.0, 0.0, 0.0, 0.0, 0.0, 0.0, 0.0, 0.0, 0.0, 0.0, 0.0, 0.0, 0.0, 0.0, 0.0, 0.0, 0.0, 0.0, 0.0, 0.0, 0.0, 0.0, 0.0, 0.0, 0.0, 0.0, 0.0, 0.0])
me_cube_008.materials.append(mat_material)
me_cube_008.use_remesh_preserve_volume = False
me_cube_008.use_remesh_preserve_attributes = False
me_cube_008.use_mirror_vertex_groups = False
me_cube_008.update()
me_cube_009 = bpy.data.meshes.new('Cube.009')
me_cube_009.from_pydata([(0.9557, -1.684, 0.6384), (-1.198, -1.702, 0.3794), (0.9554, -1.594, 0.6384), (-1.199, -1.612, 0.3794), (0.9557, -1.684, 0.6384), (-1.198, -1.702, 0.3794), (0.9554, -1.594, 0.6384), (-1.199, -1.612, 0.3794), (0.9596, -1.684, 0.7283), (-1.194, -1.702, 0.4692), (0.9593, -1.594, 0.7283), (-1.195, -1.612, 0.4692), (-0.07703, -1.693, 0.5826), (-0.07737, -1.603, 0.5827), (-0.07703, -1.693, 0.5826), (-0.07737, -1.603, 0.5827), (-0.07315, -1.693, 0.6725), (-0.0735, -1.603, 0.6725)], [], [(12, 13, 3, 1), (5, 7, 11, 9), (13, 2, 6, 15), (1, 3, 7, 5), (12, 1, 5, 14), (2, 0, 4, 6), (16, 9, 11, 17), (14, 5, 9, 16), (6, 4, 8, 10), (15, 6, 10, 17), (7, 15, 17, 11), (4, 14, 16, 8), (8, 16, 17, 10), (0, 12, 14, 4), (3, 13, 15, 7), (0, 2, 13, 12)])
_uv = me_cube_009.uv_layers.new(name='UVMap')
_uv.uv.foreach_set('vector', [0.0, 0.0, 0.0, 0.0, 0.0, 0.0, 0.0, 0.0, 0.0, 0.0, 0.0, 0.0, 0.0, 0.0, 0.0, 0.0, 0.0, 0.0, 0.0, 0.0, 0.0, 0.0, 0.0, 0.0, 0.0, 0.0, 0.0, 0.0, 0.0, 0.0, 0.0, 0.0, 0.0, 0.0, 0.0, 0.0, 0.0, 0.0, 0.0, 0.0, 0.0, 0.0, 0.0, 0.0, 0.0, 0.0, 0.0, 0.0, 0.0, 0.0, 0.0, 0.0, 0.0, 0.0, 0.0, 0.0, 0.0, 0.0, 0.0, 0.0, 0.0, 0.0, 0.0, 0.0, 0.0, 0.0, 0.0, 0.0, 0.0, 0.0, 0.0, 0.0, 0.0, 0.0, 0.0, 0.0, 0.0, 0.0, 0.0, 0.0, 0.0, 0.0, 0.0, 0.0, 0.0, 0.0, 0.0, 0.0, 0.0, 0.0, 0.0, 0.0, 0.0, 0.0, 0.0, 0.0, 0.0, 0.0, 0.0, 0.0, 0.0, 0.0, 0.0, 0.0, 0.0, 0.0, 0.0, 0.0, 0.0, 0.0, 0.0, 0.0, 0.0, 0.0, 0.0, 0.0, 0.0, 0.0, 0.0, 0.0, 0.0, 0.0, 0.0, 0.0, 0.0, 0.0, 0.0, 0.0])
me_cube_009.materials.append(mat_material)
me_cube_009.use_remesh_preserve_volume = False
me_cube_009.use_remesh_preserve_attributes = False
me_cube_009.use_mirror_vertex_groups = False
me_cube_009.update()
me_cube_010 = bpy.data.meshes.new('Cube.010')
me_cube_010.from_pydata([(-1.04, -1.656, 0.4617), (0.04955, -1.702, 2.604), (-0.6815, -1.676, 0.9122), (-0.2826, -1.69, 1.801), (-1.04, -1.586, 0.4617), (0.04955, -1.632, 2.604), (-0.6815, -1.606, 0.9122), (-0.2826, -1.62, 1.801), (-1.103, -1.656, 0.4934), (-0.01288, -1.702, 2.636), (-0.7439, -1.676, 0.9439), (-0.345, -1.69, 1.833), (-1.103, -1.586, 0.4934), (-0.01288, -1.632, 2.636), (-0.7439, -1.606, 0.9439), (-0.345, -1.62, 1.833)], [], [(2, 6, 7, 3), (0, 4, 6, 2), (3, 7, 5, 1), (10, 11, 15, 14), (8, 10, 14, 12), (11, 9, 13, 15), (0, 2, 10, 8), (4, 0, 8, 12), (6, 4, 12, 14), (2, 3, 11, 10), (3, 1, 9, 11), (1, 5, 13, 9), (7, 6, 14, 15), (5, 7, 15, 13)])
_uv = me_cube_010.uv_layers.new(name='UVMap')
_uv.uv.foreach_set('vector', [0.0, 0.0, 0.0, 0.0, 0.0, 0.0, 0.0, 0.0, 0.0, 0.0, 0.0, 0.0, 0.0, 0.0, 0.0, 0.0, 0.0, 0.0, 0.0, 0.0, 0.0, 0.0, 0.0, 0.0, 0.0, 0.0, 0.0, 0.0, 0.0, 0.0, 0.0, 0.0, 0.0, 0.0, 0.0, 0.0, 0.0, 0.0, 0.0, 0.0, 0.0, 0.0, 0.0, 0.0, 0.0, 0.0, 0.0, 0.0, 0.0, 0.0, 0.0, 0.0, 0.0, 0.0, 0.0, 0.0, 0.0, 0.0, 0.0, 0.0, 0.0, 0.0, 0.0, 0.0, 0.0, 0.0, 0.0, 0.0, 0.0, 0.0, 0.0, 0.0, 0.0, 0.0, 0.0, 0.0, 0.0, 0.0, 0.0, 0.0, 0.0, 0.0, 0.0, 0.0, 0.0, 0.0, 0.0, 0.0, 0.0, 0.0, 0.0, 0.0, 0.0, 0.0, 0.0, 0.0, 0.0, 0.0, 0.0, 0.0, 0.0, 0.0, 0.0, 0.0, 0.0, 0.0, 0.0, 0.0, 0.0, 0.0, 0.0, 0.0])
me_cube_010.materials.append(mat_material)
me_cube_010.use_remesh_preserve_volume = False
me_cube_010.use_remesh_preserve_attributes = False
me_cube_010.use_mirror_vertex_groups = False
me_cube_010.update()
me_cube_011 = bpy.data.meshes.new('Cube.011')
me_cube_011.from_pydata([(0.8887, -1.641, 0.6801), (-0.03268, -1.702, 2.616), (0.6879, -1.673, 0.943), (0.3147, -1.685, 1.774), (0.8887, -1.571, 0.6801), (-0.03268, -1.632, 2.616), (0.6879, -1.603, 0.943), (0.3147, -1.615, 1.774), (0.9587, -1.641, 0.6801), (0.03732, -1.702, 2.616), (0.7579, -1.673, 0.943), (0.3847, -1.685, 1.774), (0.9587, -1.571, 0.6801), (0.03732, -1.632, 2.616), (0.7579, -1.603, 0.943), (0.3847, -1.615, 1.774), (0.9587, -1.641, 0.6801), (0.03732, -1.702, 2.616), (0.7579, -1.673, 0.943), (0.3847, -1.685, 1.774), (0.9587, -1.571, 0.6801), (0.03732, -1.632, 2.616), (0.7579, -1.603, 0.943), (0.3847, -1.615, 1.774)], [], [(2, 6, 7, 3), (0, 4, 6, 2), (3, 7, 5, 1), (9, 13, 21, 17), (11, 9, 17, 19), (10, 11, 19, 18), (0, 2, 10, 8), (4, 0, 8, 12), (6, 4, 12, 14), (2, 3, 11, 10), (3, 1, 9, 11), (1, 5, 13, 9), (7, 6, 14, 15), (5, 7, 15, 13), (18, 19, 23, 22), (16, 18, 22, 20), (19, 17, 21, 23), (15, 14, 22, 23), (13, 15, 23, 21), (8, 10, 18, 16), (12, 8, 16, 20), (14, 12, 20, 22)])
_uv = me_cube_011.uv_layers.new(name='UVMap')
_uv.uv.foreach_set('vector', [0.0, 0.0, 0.0, 0.0, 0.0, 0.0, 0.0, 0.0, 0.0, 0.0, 0.0, 0.0, 0.0, 0.0, 0.0, 0.0, 0.0, 0.0, 0.0, 0.0, 0.0, 0.0, 0.0, 0.0, 0.0, 0.0, 0.0, 0.0, 0.0, 0.0, 0.0, 0.0, 0.0, 0.0, 0.0, 0.0, 0.0, 0.0, 0.0, 0.0, 0.0, 0.0, 0.0, 0.0, 0.0, 0.0, 0.0, 0.0, 0.0, 0.0, 0.0, 0.0, 0.0, 0.0, 0.0, 0.0, 0.0, 0.0, 0.0, 0.0, 0.0, 0.0, 0.0, 0.0, 0.0, 0.0, 0.0, 0.0, 0.0, 0.0, 0.0, 0.0, 0.0, 0.0, 0.0, 0.0, 0.0, 0.0, 0.0, 0.0, 0.0, 0.0, 0.0, 0.0, 0.0, 0.0, 0.0, 0.0, 0.0, 0.0, 0.0, 0.0, 0.0, 0.0, 0.0, 0.0, 0.0, 0.0, 0.0, 0.0, 0.0, 0.0, 0.0, 0.0, 0.0, 0.0, 0.0, 0.0, 0.0, 0.0, 0.0, 0.0, 0.0, 0.0, 0.0, 0.0, 0.0, 0.0, 0.0, 0.0, 0.0, 0.0, 0.0, 0.0, 0.0, 0.0, 0.0, 0.0, 0.0, 0.0, 0.0, 0.0, 0.0, 0.0, 0.0, 0.0, 0.0, 0.0, 0.0, 0.0, 0.0, 0.0, 0.0, 0.0, 0.0, 0.0, 0.0, 0.0, 0.0, 0.0, 0.0, 0.0, 0.0, 0.0, 0.0, 0.0, 0.0, 0.0, 0.0, 0.0, 0.0, 0.0, 0.0, 0.0, 0.0, 0.0, 0.0, 0.0, 0.0, 0.0, 0.0, 0.0, 0.0, 0.0, 0.0, 0.0])
me_cube_011.materials.append(mat_material)
me_cube_011.use_remesh_preserve_volume = False
me_cube_011.use_remesh_preserve_attributes = False
me_cube_011.use_mirror_vertex_groups = False
me_cube_011.update()
me_cube_016 = bpy.data.meshes.new('Cube.016')
me_cube_016.from_pydata([(0.4107, -1.25, 0.4694), (-0.4823, -1.239, 0.2848), (0.4123, -1.184, 0.4694), (-0.4807, -1.173, 0.2848), (0.4107, -1.25, 0.4694), (-0.4823, -1.239, 0.2848), (0.4123, -1.184, 0.4694), (-0.4807, -1.173, 0.2848), (0.4123, -1.25, 0.5355), (-0.4807, -1.239, 0.3509), (0.414, -1.184, 0.5355), (-0.479, -1.173, 0.3509), (-0.03405, -1.244, 0.4284), (-0.03243, -1.178, 0.4284), (-0.03405, -1.244, 0.4284), (-0.03243, -1.178, 0.4284), (-0.03238, -1.244, 0.4945), (-0.03076, -1.178, 0.4945)], [], [(12, 1, 3, 13), (5, 9, 11, 7), (13, 15, 6, 2), (1, 5, 7, 3), (12, 14, 5, 1), (2, 6, 4, 0), (16, 17, 11, 9), (14, 16, 9, 5), (6, 10, 8, 4), (15, 17, 10, 6), (7, 11, 17, 15), (4, 8, 16, 14), (8, 10, 17, 16), (0, 4, 14, 12), (3, 7, 15, 13), (0, 12, 13, 2)])
_uv = me_cube_016.uv_layers.new(name='UVMap')
_uv.uv.foreach_set('vector', [0.0, 0.0, 0.0, 0.0, 0.0, 0.0, 0.0, 0.0, 0.0, 0.0, 0.0, 0.0, 0.0, 0.0, 0.0, 0.0, 0.0, 0.0, 0.0, 0.0, 0.0, 0.0, 0.0, 0.0, 0.0, 0.0, 0.0, 0.0, 0.0, 0.0, 0.0, 0.0, 0.0, 0.0, 0.0, 0.0, 0.0, 0.0, 0.0, 0.0, 0.0, 0.0, 0.0, 0.0, 0.0, 0.0, 0.0, 0.0, 0.0, 0.0, 0.0, 0.0, 0.0, 0.0, 0.0, 0.0, 0.0, 0.0, 0.0, 0.0, 0.0, 0.0, 0.0, 0.0, 0.0, 0.0, 0.0, 0.0, 0.0, 0.0, 0.0, 0.0, 0.0, 0.0, 0.0, 0.0, 0.0, 0.0, 0.0, 0.0, 0.0, 0.0, 0.0, 0.0, 0.0, 0.0, 0.0, 0.0, 0.0, 0.0, 0.0, 0.0, 0.0, 0.0, 0.0, 0.0, 0.0, 0.0, 0.0, 0.0, 0.0, 0.0, 0.0, 0.0, 0.0, 0.0, 0.0, 0.0, 0.0, 0.0, 0.0, 0.0, 0.0, 0.0, 0.0, 0.0, 0.0, 0.0, 0.0, 0.0, 0.0, 0.0, 0.0, 0.0, 0.0, 0.0, 0.0, 0.0])
me_cube_016.materials.append(mat_material)
me_cube_016.use_remesh_preserve_volume = False
me_cube_016.use_remesh_preserve_attributes = False
me_cube_016.use_mirror_vertex_groups = False
me_cube_016.update()
me_cube_017 = bpy.data.meshes.new('Cube.017')
me_cube_017.from_pydata([(0.4445, -0.03876, 0.05317), (-0.4485, -0.02747, -0.1314), (0.4462, 0.02735, 0.05318), (-0.4468, 0.03864, -0.1314), (0.4445, -0.03876, 0.05317), (-0.4485, -0.02747, -0.1314), (0.4462, 0.02735, 0.05318), (-0.4468, 0.03864, -0.1314), (0.4462, -0.03881, 0.1192), (-0.4468, -0.02751, -0.06535), (0.4478, 0.0273, 0.1192), (-0.4452, 0.03859, -0.06533), (0.01034, -0.03289, -0.07265), (0.01196, 0.03322, -0.07264), (0.01034, -0.03289, -0.07265), (0.01196, 0.03322, -0.07264), (0.01201, -0.03293, -0.006584), (0.01363, 0.03318, -0.006573)], [], [(12, 1, 3, 13), (5, 9, 11, 7), (13, 15, 6, 2), (1, 5, 7, 3), (12, 14, 5, 1), (2, 6, 4, 0), (16, 17, 11, 9), (14, 16, 9, 5), (6, 10, 8, 4), (15, 17, 10, 6), (7, 11, 17, 15), (4, 8, 16, 14), (8, 10, 17, 16), (0, 4, 14, 12), (3, 7, 15, 13), (0, 12, 13, 2)])
_uv = me_cube_017.uv_layers.new(name='UVMap')
_uv.uv.foreach_set('vector', [0.0, 0.0, 0.0, 0.0, 0.0, 0.0, 0.0, 0.0, 0.0, 0.0, 0.0, 0.0, 0.0, 0.0, 0.0, 0.0, 0.0, 0.0, 0.0, 0.0, 0.0, 0.0, 0.0, 0.0, 0.0, 0.0, 0.0, 0.0, 0.0, 0.0, 0.0, 0.0, 0.0, 0.0, 0.0, 0.0, 0.0, 0.0, 0.0, 0.0, 0.0, 0.0, 0.0, 0.0, 0.0, 0.0, 0.0, 0.0, 0.0, 0.0, 0.0, 0.0, 0.0, 0.0, 0.0, 0.0, 0.0, 0.0, 0.0, 0.0, 0.0, 0.0, 0.0, 0.0, 0.0, 0.0, 0.0, 0.0, 0.0, 0.0, 0.0, 0.0, 0.0, 0.0, 0.0, 0.0, 0.0, 0.0, 0.0, 0.0, 0.0, 0.0, 0.0, 0.0, 0.0, 0.0, 0.0, 0.0, 0.0, 0.0, 0.0, 0.0, 0.0, 0.0, 0.0, 0.0, 0.0, 0.0, 0.0, 0.0, 0.0, 0.0, 0.0, 0.0, 0.0, 0.0, 0.0, 0.0, 0.0, 0.0, 0.0, 0.0, 0.0, 0.0, 0.0, 0.0, 0.0, 0.0, 0.0, 0.0, 0.0, 0.0, 0.0, 0.0, 0.0, 0.0, 0.0, 0.0])
me_cube_017.materials.append(mat_material)
me_cube_017.use_remesh_preserve_volume = False
me_cube_017.use_remesh_preserve_attributes = False
me_cube_017.use_mirror_vertex_groups = False
me_cube_017.update()
me_cube_018 = bpy.data.meshes.new('Cube.018')
me_cube_018.from_pydata([(-0.1919, -0.005491, 0.7823), (0.1565, 0.1174, -0.2208), (-0.1919, -0.1519, 0.7823), (0.1565, -0.02893, -0.2208), (-0.3252, -0.005491, 0.7219), (0.01017, 0.1174, -0.2208), (-0.3252, -0.1519, 0.7219), (0.01017, -0.02893, -0.2208), (0.07471, 0.04549, 0.3221), (0.07471, -0.1009, 0.3221), (-0.06507, -0.1009, 0.2786), (-0.06507, 0.04549, 0.2786), (0.1565, 0.1588, -0.6279), (0.1565, 0.01241, -0.6279), (0.01017, 0.1588, -0.6279), (0.01017, 0.01241, -0.6279)], [], [(8, 1, 3, 9), (9, 3, 7, 10), (10, 7, 5, 11), (11, 5, 1, 8), (2, 6, 4, 0), (5, 7, 15, 14), (4, 11, 8, 0), (6, 10, 11, 4), (2, 9, 10, 6), (0, 8, 9, 2), (15, 13, 12, 14), (3, 1, 12, 13), (1, 5, 14, 12), (7, 3, 13, 15)])
_uv = me_cube_018.uv_layers.new(name='UVMap')
_uv.uv.foreach_set('vector', [0.5176, 0.0, 0.625, 0.0, 0.625, 0.25, 0.5176, 0.25, 0.5176, 0.25, 0.625, 0.25, 0.625, 0.5, 0.5176, 0.5, 0.5176, 0.5, 0.625, 0.5, 0.625, 0.75, 0.5176, 0.75, 0.5176, 0.75, 0.625, 0.75, 0.625, 1.0, 0.5176, 1.0, 0.125, 0.5, 0.375, 0.5, 0.375, 0.75, 0.125, 0.75, 0.625, 0.75, 0.625, 0.5, 0.625, 0.5, 0.625, 0.75, 0.375, 0.75, 0.5176, 0.75, 0.5176, 1.0, 0.375, 1.0, 0.375, 0.5, 0.5176, 0.5, 0.5176, 0.75, 0.375, 0.75, 0.375, 0.25, 0.5176, 0.25, 0.5176, 0.5, 0.375, 0.5, 0.375, 0.0, 0.5176, 0.0, 0.5176, 0.25, 0.375, 0.25, 0.625, 0.5, 0.875, 0.5, 0.875, 0.75, 0.625, 0.75, 0.625, 0.25, 0.625, 0.0, 0.625, 0.0, 0.625, 0.25, 0.625, 1.0, 0.625, 0.75, 0.625, 0.75, 0.625, 1.0, 0.625, 0.5, 0.625, 0.25, 0.625, 0.25, 0.625, 0.5])
me_cube_018.use_remesh_fix_poles = True
me_cube_018.use_remesh_preserve_attributes = False
me_cube_018.update()
me_cube_019 = bpy.data.meshes.new('Cube.019')
me_cube_019.from_pydata([(1.753, -0.005491, 1.009), (1.753, -0.1519, 1.009), (1.886, -0.005491, 0.9489), (1.579, 0.1407, 0.489), (1.495, 0.1939, -0.202), (1.719, 0.1407, 0.4456), (1.579, -0.005634, 0.489), (1.495, 0.0475, -0.202), (1.719, -0.005634, 0.4456), (1.886, -0.1519, 0.9489), (1.641, 0.0475, -0.202), (1.641, 0.1939, -0.202), (1.712, 0.01241, -0.6279), (1.566, 0.01241, -0.6279), (1.712, 0.1588, -0.6279), (1.566, 0.1588, -0.6279)], [], [(0, 1, 6, 3), (1, 0, 2, 9), (2, 0, 3, 5), (5, 3, 4, 11), (3, 6, 7, 4), (1, 9, 8, 6), (6, 8, 10, 7), (9, 2, 5, 8), (8, 5, 11, 10), (10, 12, 13, 7), (11, 14, 12, 10), (12, 14, 15, 13), (4, 15, 14, 11), (7, 13, 15, 4)])
_uv = me_cube_019.uv_layers.new(name='UVMap')
_uv.uv.foreach_set('vector', [0.375, 0.0, 0.375, 0.25, 0.5176, 0.25, 0.5176, 0.0, 0.125, 0.5, 0.125, 0.75, 0.375, 0.75, 0.375, 0.5, 0.375, 0.75, 0.375, 1.0, 0.5176, 1.0, 0.5176, 0.75, 0.5176, 0.75, 0.5176, 1.0, 0.625, 1.0, 0.625, 0.75, 0.5176, 0.0, 0.5176, 0.25, 0.625, 0.25, 0.625, 0.0, 0.375, 0.25, 0.375, 0.5, 0.5176, 0.5, 0.5176, 0.25, 0.5176, 0.25, 0.5176, 0.5, 0.625, 0.5, 0.625, 0.25, 0.375, 0.5, 0.375, 0.75, 0.5176, 0.75, 0.5176, 0.5, 0.5176, 0.5, 0.5176, 0.75, 0.625, 0.75, 0.625, 0.5, 0.625, 0.5, 0.625, 0.5, 0.625, 0.25, 0.625, 0.25, 0.625, 0.75, 0.625, 0.75, 0.625, 0.5, 0.625, 0.5, 0.625, 0.5, 0.625, 0.75, 0.875, 0.75, 0.875, 0.5, 0.625, 1.0, 0.625, 1.0, 0.625, 0.75, 0.625, 0.75, 0.625, 0.25, 0.625, 0.25, 0.625, 0.0, 0.625, 0.0])
me_cube_019.use_remesh_fix_poles = True
me_cube_019.use_remesh_preserve_attributes = False
me_cube_019.update()
me_cube_020 = bpy.data.meshes.new('Cube.020')
me_cube_020.from_pydata([(-0.1919, 3.159, 0.7823), (-0.1919, 3.305, 0.7823), (-0.3252, 3.159, 0.7219), (0.07471, 3.043, 0.3221), (0.1565, 3.088, -0.1266), (-0.06507, 3.043, 0.2786), (0.07471, 3.189, 0.3221), (0.1565, 3.234, -0.1266), (-0.06507, 3.189, 0.2786), (-0.3252, 3.305, 0.7219), (0.01017, 3.234, -0.1266), (0.01017, 3.088, -0.1266), (0.01017, 3.379, -0.6106), (0.1565, 3.379, -0.6106), (0.01017, 3.232, -0.6106), (0.1565, 3.232, -0.6106)], [], [(0, 1, 6, 3), (1, 0, 2, 9), (2, 0, 3, 5), (5, 3, 4, 11), (3, 6, 7, 4), (1, 9, 8, 6), (6, 8, 10, 7), (9, 2, 5, 8), (8, 5, 11, 10), (10, 12, 13, 7), (11, 14, 12, 10), (12, 14, 15, 13), (4, 15, 14, 11), (7, 13, 15, 4)])
_uv = me_cube_020.uv_layers.new(name='UVMap')
_uv.uv.foreach_set('vector', [0.375, 0.0, 0.375, 0.25, 0.5176, 0.25, 0.5176, 0.0, 0.125, 0.5, 0.125, 0.75, 0.375, 0.75, 0.375, 0.5, 0.375, 0.75, 0.375, 1.0, 0.5176, 1.0, 0.5176, 0.75, 0.5176, 0.75, 0.5176, 1.0, 0.625, 1.0, 0.625, 0.75, 0.5176, 0.0, 0.5176, 0.25, 0.625, 0.25, 0.625, 0.0, 0.375, 0.25, 0.375, 0.5, 0.5176, 0.5, 0.5176, 0.25, 0.5176, 0.25, 0.5176, 0.5, 0.625, 0.5, 0.625, 0.25, 0.375, 0.5, 0.375, 0.75, 0.5176, 0.75, 0.5176, 0.5, 0.5176, 0.5, 0.5176, 0.75, 0.625, 0.75, 0.625, 0.5, 0.625, 0.5, 0.625, 0.5, 0.625, 0.25, 0.625, 0.25, 0.625, 0.75, 0.625, 0.75, 0.625, 0.5, 0.625, 0.5, 0.625, 0.5, 0.625, 0.75, 0.875, 0.75, 0.875, 0.5, 0.625, 1.0, 0.625, 1.0, 0.625, 0.75, 0.625, 0.75, 0.625, 0.25, 0.625, 0.25, 0.625, 0.0, 0.625, 0.0])
me_cube_020.use_remesh_fix_poles = True
me_cube_020.use_remesh_preserve_attributes = False
me_cube_020.update()
me_cube_021 = bpy.data.meshes.new('Cube.021')
me_cube_021.from_pydata([(1.753, 3.164, 1.022), (1.753, 3.311, 1.022), (1.887, 3.164, 0.9613), (1.604, 3.017, 0.5099), (1.523, 3.1, -0.05271), (1.744, 3.017, 0.5023), (1.604, 3.163, 0.5099), (1.523, 3.246, -0.05271), (1.744, 3.163, 0.4665), (1.887, 3.311, 0.9613), (1.669, 3.246, -0.05271), (1.669, 3.1, -0.05271), (1.712, 3.367, -0.6279), (1.566, 3.367, -0.6279), (1.566, 3.22, -0.6279), (1.712, 3.22, -0.6279)], [], [(0, 3, 6, 1), (1, 9, 2, 0), (2, 5, 3, 0), (5, 11, 4, 3), (3, 4, 7, 6), (1, 6, 8, 9), (6, 7, 10, 8), (9, 8, 5, 2), (8, 10, 11, 5), (10, 7, 13, 12), (11, 10, 12, 15), (4, 11, 15, 14), (7, 4, 14, 13), (12, 13, 14, 15)])
_uv = me_cube_021.uv_layers.new(name='UVMap')
_uv.uv.foreach_set('vector', [0.375, 0.0, 0.5176, 0.0, 0.5176, 0.25, 0.375, 0.25, 0.125, 0.5, 0.375, 0.5, 0.375, 0.75, 0.125, 0.75, 0.375, 0.75, 0.5176, 0.75, 0.5176, 1.0, 0.375, 1.0, 0.5176, 0.75, 0.625, 0.75, 0.625, 1.0, 0.5176, 1.0, 0.5176, 0.0, 0.625, 0.0, 0.625, 0.25, 0.5176, 0.25, 0.375, 0.25, 0.5176, 0.25, 0.5176, 0.5, 0.375, 0.5, 0.5176, 0.25, 0.625, 0.25, 0.625, 0.5, 0.5176, 0.5, 0.375, 0.5, 0.5176, 0.5, 0.5176, 0.75, 0.375, 0.75, 0.5176, 0.5, 0.625, 0.5, 0.625, 0.75, 0.5176, 0.75, 0.625, 0.5, 0.625, 0.25, 0.625, 0.25, 0.625, 0.5, 0.625, 0.75, 0.625, 0.5, 0.625, 0.5, 0.625, 0.75, 0.625, 1.0, 0.625, 0.75, 0.625, 0.75, 0.625, 1.0, 0.625, 0.25, 0.625, 0.0, 0.625, 0.0, 0.625, 0.25, 0.625, 0.5, 0.875, 0.5, 0.875, 0.75, 0.625, 0.75])
me_cube_021.use_remesh_fix_poles = True
me_cube_021.use_remesh_preserve_attributes = False
me_cube_021.update()
me_cube_022 = bpy.data.meshes.new('Cube.022')
me_cube_022.from_pydata([(-0.06342, 0.02008, -0.06342), (-0.06342, 0.02008, 0.06342), (-0.06342, 0.6948, -0.06342), (-0.06342, 0.6948, 0.06342), (0.06342, 0.02008, -0.06342), (0.06342, 0.02008, 0.06342), (0.06342, 0.6948, -0.06342), (0.06342, 0.6948, 0.06342), (-0.06342, 0.8055, -0.06342), (-0.06342, 0.8055, 0.06342), (0.06342, 0.8055, -0.06342), (0.06342, 0.8055, 0.06342), (-0.349, 0.7403, 0.8443), (-0.2406, 0.7429, 0.9036), (-0.3286, 0.8461, 0.8066), (-0.2214, 0.846, 0.8681), (-0.4182, 0.8273, 0.9292), (-0.3123, 0.8328, 0.9932), (-0.3778, 0.8646, 0.8547), (-0.2744, 0.8909, 0.9233), (-1.003, 0.02008, 2.068), (-0.8912, 0.02008, 2.121), (-1.133, 0.02008, 2.265), (-1.027, 0.02008, 2.329), (-0.5661, 0.5373, 1.32), (-0.8229, 0.251, 1.787), (-0.7011, 0.2542, 1.822), (-0.489, 0.5409, 1.363), (-0.528, 0.431, 1.29), (-0.7944, 0.1834, 1.759), (-0.4349, 0.4115, 1.307), (-0.6574, 0.1527, 1.766)], [], [(0, 1, 3, 2), (7, 6, 10, 11), (6, 7, 5, 4), (2, 6, 4, 0), (7, 3, 1, 5), (8, 9, 11, 10), (6, 2, 8, 10), (9, 3, 12, 14), (2, 3, 9, 8), (26, 25, 22, 23), (7, 11, 15, 13), (3, 7, 13, 12), (11, 9, 14, 15), (16, 17, 19, 18), (14, 12, 16, 18), (15, 14, 18, 19), (13, 15, 19, 17), (20, 21, 23, 22), (25, 29, 20, 22), (29, 31, 21, 20), (31, 26, 23, 21), (13, 17, 27, 30), (30, 27, 26, 31), (12, 13, 30, 28), (28, 30, 31, 29), (16, 12, 28, 24), (24, 28, 29, 25), (17, 16, 24, 27), (27, 24, 25, 26)])
_uv = me_cube_022.uv_layers.new(name='UVMap')
_uv.uv.foreach_set('vector', [0.375, 0.0, 0.625, 0.0, 0.625, 0.25, 0.375, 0.25, 0.625, 0.5, 0.375, 0.5, 0.375, 0.5, 0.625, 0.5, 0.375, 0.5, 0.625, 0.5, 0.625, 0.75, 0.375, 0.75, 0.125, 0.5, 0.375, 0.5, 0.375, 0.75, 0.125, 0.75, 0.625, 0.5, 0.875, 0.5, 0.875, 0.75, 0.625, 0.75, 0.375, 0.25, 0.625, 0.25, 0.625, 0.5, 0.375, 0.5, 0.375, 0.5, 0.125, 0.5, 0.125, 0.5, 0.375, 0.5, 0.625, 0.25, 0.625, 0.25, 0.625, 0.25, 0.625, 0.25, 0.375, 0.25, 0.625, 0.25, 0.625, 0.25, 0.375, 0.25, 0.625, 0.5, 0.875, 0.5, 0.875, 0.5, 0.625, 0.5, 0.625, 0.5, 0.625, 0.5, 0.625, 0.5, 0.625, 0.5, 0.875, 0.5, 0.625, 0.5, 0.625, 0.5, 0.875, 0.5, 0.625, 0.5, 0.625, 0.25, 0.625, 0.25, 0.625, 0.5, 0.875, 0.5, 0.625, 0.5, 0.625, 0.5, 0.875, 0.5, 0.625, 0.25, 0.625, 0.25, 0.625, 0.25, 0.625, 0.25, 0.625, 0.5, 0.625, 0.25, 0.625, 0.25, 0.625, 0.5, 0.625, 0.5, 0.625, 0.5, 0.625, 0.5, 0.625, 0.5, 0.875, 0.5, 0.625, 0.5, 0.625, 0.5, 0.875, 0.5, 0.625, 0.25, 0.625, 0.25, 0.625, 0.25, 0.625, 0.25, 0.875, 0.5, 0.625, 0.5, 0.625, 0.5, 0.875, 0.5, 0.625, 0.5, 0.625, 0.5, 0.625, 0.5, 0.625, 0.5, 0.625, 0.5, 0.625, 0.5, 0.625, 0.5, 0.625, 0.5, 0.625, 0.5, 0.625, 0.5, 0.625, 0.5, 0.625, 0.5, 0.875, 0.5, 0.625, 0.5, 0.625, 0.5, 0.875, 0.5, 0.875, 0.5, 0.625, 0.5, 0.625, 0.5, 0.875, 0.5, 0.625, 0.25, 0.625, 0.25, 0.625, 0.25, 0.625, 0.25, 0.625, 0.25, 0.625, 0.25, 0.625, 0.25, 0.625, 0.25, 0.625, 0.5, 0.875, 0.5, 0.875, 0.5, 0.625, 0.5, 0.625, 0.5, 0.875, 0.5, 0.875, 0.5, 0.625, 0.5])
me_cube_022.use_remesh_fix_poles = True
me_cube_022.use_remesh_preserve_attributes = False
me_cube_022.update()

# ---- objects
ob_house = bpy.data.objects.new('House', me_cube)
ob_light = bpy.data.objects.new('Light', light_light)
ob_camera = bpy.data.objects.new('Camera', cam_camera)
ob_ground = bpy.data.objects.new('Ground', me_cylinder)
ob_tree = bpy.data.objects.new('Tree', me_cylinder_001)
ob_fir = bpy.data.objects.new('Fir', me_cylinder_002)
ob_roof = bpy.data.objects.new('Roof', me_cube_001)
ob_dormer = bpy.data.objects.new('Dormer', me_cube_003)
ob_dormer_roof = bpy.data.objects.new('Dormer.Roof', me_cube_004)
ob_beam = bpy.data.objects.new('Beam', me_cube_002)
ob_dormer_beam = bpy.data.objects.new('Dormer.Beam', me_cube_005)
ob_roof_beam_001 = bpy.data.objects.new('Roof.Beam.001', me_cube_014)
ob_roof_beam_002 = bpy.data.objects.new('Roof.Beam.002', me_cube_015)
ob_roof_beam_003 = bpy.data.objects.new('Roof.Beam.003', me_cube_006)
ob_roof_beam_004 = bpy.data.objects.new('Roof.Beam.004', me_cube_007)
ob_roof_beam_006 = bpy.data.objects.new('Roof.Beam.006', me_cube_008)
ob_roof_beam_005 = bpy.data.objects.new('Roof.Beam.005', me_cube_009)
ob_roof_beam_007 = bpy.data.objects.new('Roof.Beam.007', me_cube_010)
ob_roof_beam_008 = bpy.data.objects.new('Roof.Beam.008', me_cube_011)
ob_roof_beam_009 = bpy.data.objects.new('Roof.Beam.009', me_cube_016)
ob_roof_beam_010 = bpy.data.objects.new('Roof.Beam.010', me_cube_017)
ob_house_beam_001 = bpy.data.objects.new('House.Beam.001', me_cube_018)
ob_house_beam_002 = bpy.data.objects.new('House.Beam.002', me_cube_019)
ob_house_beam_003 = bpy.data.objects.new('House.Beam.003', me_cube_020)
ob_house_beam_004 = bpy.data.objects.new('House.Beam.004', me_cube_021)
ob_dormer_beam_001 = bpy.data.objects.new('Dormer.Beam.001', me_cube_022)

# ---- transforms, parenting, visibility, modifiers, constraints
ob_house.location = (-2.083, 0.6518, 0.2032)
ob_house.scale = (1.0, 1.671, 0.994)
ob_house.lock_rotations_4d = False
ob_house.empty_display_type = 'ARROWS'
ob_house.lineart.crease_threshold = 0.0
ob_light.location = (4.047, -2.598, 4.069)
ob_light.rotation_euler = (0.6503, 0.05522, 1.866)
ob_light.lock_rotations_4d = False
ob_light.empty_display_type = 'ARROWS'
ob_light.color = (0.0, 0.0, 0.0, 0.0)
ob_light.lineart.crease_threshold = 0.0
ob_camera.location = (7.359, -6.926, 4.958)
ob_camera.rotation_euler = (1.109, 0.0, 0.8149)
ob_camera.lock_rotations_4d = False
ob_camera.empty_display_type = 'ARROWS'
ob_camera.color = (0.0, 0.0, 0.0, 0.0)
ob_camera.display_type = 'WIRE'
ob_camera.lineart.crease_threshold = 0.0
ob_ground.location = (0.0, 0.0, -2.39)
ob_ground.scale = (3.916, 3.916, 1.0)
ob_tree.location = (1.63, 1.166, -0.254)
ob_tree.scale = (-0.2252, -0.2252, 1.0)
ob_fir.location = (2.792, 2.021, -0.684)
ob_fir.rotation_euler = (1.513e-09, 0.1494, 2.022e-08)
ob_fir.scale = (-0.2252, -0.2252, 1.0)
ob_roof.parent = ob_house
ob_roof.matrix_parent_inverse = Matrix(((1.0, -0.0, 0.0, 2.083), (-0.0, 0.5984, -0.0, -0.39), (0.0, 0.0, 1.006, -0.2044), (-0.0, 0.0, -0.0, 1.0)))
ob_roof.location = (-2.083, 0.6518, 0.2032)
ob_roof.lock_rotations_4d = False
ob_roof.empty_display_type = 'ARROWS'
ob_roof.lineart.crease_threshold = 0.0
ob_dormer.parent = ob_house
ob_dormer.matrix_parent_inverse = Matrix(((1.0, -0.0, 0.0, 2.083), (-0.0, 0.5984, -0.0, -0.39), (0.0, 0.0, 1.006, -0.2044), (-0.0, 0.0, -0.0, 1.0)))
ob_dormer.location = (-2.083, 0.6518, 1.693)
ob_dormer.rotation_euler = (0.0, -0.0, 1.571)
ob_dormer.scale = (0.5103, 0.8527, 0.5072)
ob_dormer.lock_rotations_4d = False
ob_dormer.empty_display_type = 'ARROWS'
ob_dormer.lineart.crease_threshold = 0.0
_m = ob_dormer.modifiers.new('Mirror', 'MIRROR')
_m.use_axis = (True, True, False)
ob_dormer_roof.parent = ob_dormer
ob_dormer_roof.matrix_parent_inverse = Matrix(((-8.566e-08, 1.96, 0.0, -1.277), (-1.173, -5.126e-08, -0.0, -2.443), (0.0, 0.0, 1.972, -3.338), (-0.0, 0.0, -0.0, 1.0)))
ob_dormer_roof.location = (-2.083, 0.6518, 1.693)
ob_dormer_roof.rotation_euler = (0.0, -0.0, 1.571)
ob_dormer_roof.lock_rotations_4d = False
ob_dormer_roof.empty_display_type = 'ARROWS'
ob_dormer_roof.lineart.crease_threshold = 0.0
_m = ob_dormer_roof.modifiers.new('Mirror', 'MIRROR')
_m.use_axis = (True, True, False)
ob_beam.parent = ob_roof
ob_beam.matrix_parent_inverse = Matrix(((1.0, -0.0, 0.0, 2.083), (-0.0, 1.0, -0.0, -0.6518), (0.0, 0.0, 1.0, -0.2032), (-0.0, 0.0, -0.0, 1.0)))
ob_beam.location = (-2.083, 0.6518, 2.889)
ob_beam.scale = (0.09052, 0.09052, 0.1165)
ob_dormer_beam.parent = ob_dormer
ob_dormer_beam.matrix_parent_inverse = Matrix(((-8.566e-08, 1.96, 0.0, -1.277), (-1.173, -5.126e-08, -0.0, -2.443), (0.0, 0.0, 1.972, -3.338), (-0.0, 0.0, -0.0, 1.0)))
ob_dormer_beam.location = (-2.083, 0.6518, 3.104)
ob_dormer_beam.rotation_euler = (0.0, 0.0, 1.571)
ob_dormer_beam.scale = (0.07355, 0.04687, 0.1029)
ob_roof_beam_001.parent = ob_roof
ob_roof_beam_001.matrix_parent_inverse = Matrix(((1.0, -0.0, 0.0, 2.083), (-0.0, 1.0, -0.0, -0.6518), (0.0, 0.0, 1.0, -0.2032), (-0.0, 0.0, -0.0, 1.0)))
ob_roof_beam_001.location = (-2.083, 0.6518, 0.2032)
ob_roof_beam_001.lock_rotations_4d = False
ob_roof_beam_001.empty_display_type = 'ARROWS'
ob_roof_beam_001.lineart.crease_threshold = 0.0
ob_roof_beam_002.parent = ob_roof
ob_roof_beam_002.matrix_parent_inverse = Matrix(((1.0, -0.0, 0.0, 2.083), (-0.0, 1.0, -0.0, -0.6518), (0.0, 0.0, 1.0, -0.2032), (-0.0, 0.0, -0.0, 1.0)))
ob_roof_beam_002.location = (-2.083, 0.6518, 0.2032)
ob_roof_beam_002.lock_rotations_4d = False
ob_roof_beam_002.empty_display_type = 'ARROWS'
ob_roof_beam_002.lineart.crease_threshold = 0.0
ob_roof_beam_003.parent = ob_roof
ob_roof_beam_003.matrix_parent_inverse = Matrix(((1.0, -0.0, 0.0, 2.083), (-0.0, 1.0, -0.0, -0.6518), (0.0, 0.0, 1.0, -0.2032), (-0.0, 0.0, -0.0, 1.0)))
ob_roof_beam_003.location = (-2.083, 0.6518, 0.2032)
ob_roof_beam_003.lock_rotations_4d = False
ob_roof_beam_003.empty_display_type = 'ARROWS'
ob_roof_beam_003.lineart.crease_threshold = 0.0
ob_roof_beam_004.parent = ob_roof
ob_roof_beam_004.matrix_parent_inverse = Matrix(((1.0, -0.0, 0.0, 2.083), (-0.0, 1.0, -0.0, -0.6518), (0.0, 0.0, 1.0, -0.2032), (-0.0, 0.0, -0.0, 1.0)))
ob_roof_beam_004.location = (-2.083, 0.2217, 1.347)
ob_roof_beam_004.lock_rotations_4d = False
ob_roof_beam_004.empty_display_type = 'ARROWS'
ob_roof_beam_004.lineart.crease_threshold = 0.0
ob_roof_beam_006.parent = ob_roof
ob_roof_beam_006.matrix_parent_inverse = Matrix(((1.0, -0.0, 0.0, 2.083), (-0.0, 1.0, -0.0, -0.6518), (0.0, 0.0, 1.0, -0.2032), (-0.0, 0.0, -0.0, 1.0)))
ob_roof_beam_006.location = (-2.519, -0.9933, 1.089)
ob_roof_beam_006.rotation_euler = (0.0, 1.366, 0.0)
ob_roof_beam_006.scale = (0.7568, 1.0, 1.0)
ob_roof_beam_006.lock_rotations_4d = False
ob_roof_beam_006.empty_display_type = 'ARROWS'
ob_roof_beam_006.lineart.crease_threshold = 0.0
ob_roof_beam_005.parent = ob_roof
ob_roof_beam_005.matrix_parent_inverse = Matrix(((1.0, -0.0, 0.0, 2.083), (-0.0, 1.0, -0.0, -0.6518), (0.0, 0.0, 1.0, -0.2032), (-0.0, 0.0, -0.0, 1.0)))
ob_roof_beam_005.location = (-2.083, 4.036, 0.2032)
ob_roof_beam_005.lock_rotations_4d = False
ob_roof_beam_005.empty_display_type = 'ARROWS'
ob_roof_beam_005.lineart.crease_threshold = 0.0
ob_roof_beam_007.parent = ob_roof
ob_roof_beam_007.matrix_parent_inverse = Matrix(((1.0, -0.0, 0.0, 2.083), (-0.0, 1.0, -0.0, -0.6518), (0.0, 0.0, 1.0, -0.2032), (-0.0, 0.0, -0.0, 1.0)))
ob_roof_beam_007.location = (-2.067, 4.001, 0.2032)
ob_roof_beam_007.lock_rotations_4d = False
ob_roof_beam_007.empty_display_type = 'ARROWS'
ob_roof_beam_007.lineart.crease_threshold = 0.0
ob_roof_beam_008.parent = ob_roof
ob_roof_beam_008.matrix_parent_inverse = Matrix(((1.0, -0.0, 0.0, 2.083), (-0.0, 1.0, -0.0, -0.6518), (0.0, 0.0, 1.0, -0.2032), (-0.0, 0.0, -0.0, 1.0)))
ob_roof_beam_008.location = (-2.098, 3.976, 0.2032)
ob_roof_beam_008.lock_rotations_4d = False
ob_roof_beam_008.empty_display_type = 'ARROWS'
ob_roof_beam_008.lineart.crease_threshold = 0.0
ob_roof_beam_009.parent = ob_roof
ob_roof_beam_009.matrix_parent_inverse = Matrix(((1.0, -0.0, 0.0, 2.083), (-0.0, 1.0, -0.0, -0.6518), (0.0, 0.0, 1.0, -0.2032), (-0.0, 0.0, -0.0, 1.0)))
ob_roof_beam_009.location = (-2.083, 3.546, 1.347)
ob_roof_beam_009.lock_rotations_4d = False
ob_roof_beam_009.empty_display_type = 'ARROWS'
ob_roof_beam_009.lineart.crease_threshold = 0.0
ob_roof_beam_010.parent = ob_roof
ob_roof_beam_010.matrix_parent_inverse = Matrix(((1.0, -0.0, 0.0, 2.083), (-0.0, 1.0, -0.0, -0.6518), (0.0, 0.0, 1.0, -0.2032), (-0.0, 0.0, -0.0, 1.0)))
ob_roof_beam_010.location = (-2.519, 2.331, 1.089)
ob_roof_beam_010.rotation_euler = (0.0, 1.366, 0.0)
ob_roof_beam_010.scale = (0.7568, 1.0, 1.0)
ob_roof_beam_010.lock_rotations_4d = False
ob_roof_beam_010.empty_display_type = 'ARROWS'
ob_roof_beam_010.lineart.crease_threshold = 0.0
ob_house_beam_001.parent = ob_house
ob_house_beam_001.matrix_parent_inverse = Matrix(((1.0, -0.0, 0.0, 2.083), (-0.0, 0.5984, -0.0, -0.39), (0.0, 0.0, 1.006, -0.2044), (-0.0, 0.0, -0.0, 1.0)))
ob_house_beam_001.location = (-2.944, -0.8793, -0.1116)
ob_house_beam_002.parent = ob_house
ob_house_beam_002.matrix_parent_inverse = Matrix(((1.0, -0.0, 0.0, 2.083), (-0.0, 0.5984, -0.0, -0.39), (0.0, 0.0, 1.006, -0.2044), (-0.0, 0.0, -0.0, 1.0)))
ob_house_beam_002.location = (-2.944, -0.8793, -0.1116)
ob_house_beam_003.parent = ob_house
ob_house_beam_003.matrix_parent_inverse = Matrix(((1.0, -0.0, 0.0, 2.083), (-0.0, 0.5984, -0.0, -0.39), (0.0, 0.0, 1.006, -0.2044), (-0.0, 0.0, -0.0, 1.0)))
ob_house_beam_003.location = (-2.944, -0.8793, -0.1116)
ob_house_beam_004.parent = ob_house
ob_house_beam_004.matrix_parent_inverse = Matrix(((1.0, -0.0, 0.0, 2.083), (-0.0, 0.5984, -0.0, -0.39), (0.0, 0.0, 1.006, -0.2044), (-0.0, 0.0, -0.0, 1.0)))
ob_house_beam_004.location = (-2.944, -0.8793, -0.1116)
ob_dormer_beam_001.parent = ob_dormer
ob_dormer_beam_001.matrix_parent_inverse = Matrix(((-8.566e-08, 1.96, 0.0, -1.277), (-1.173, -5.126e-08, -0.0, -2.443), (0.0, 0.0, 1.972, -3.338), (-0.0, 0.0, -0.0, 1.0)))
ob_dormer_beam_001.location = (-1.333, 0.6387, 1.381)
ob_dormer_beam_001.rotation_euler = (1.841e-08, 0.496, 7.271e-08)
ob_dormer_beam_001.scale = (0.6499, 0.6499, 0.6499)
_m = ob_dormer_beam_001.modifiers.new('Mirror', 'MIRROR')
_m.use_axis = (True, True, False)
_m.use_mirror_merge = False
_m.merge_threshold = 0.096
_m.mirror_object = ob_house

# ---- collection membership
col_collection.objects.link(ob_house)
col_collection.objects.link(ob_light)
col_collection.objects.link(ob_camera)
col_collection.objects.link(ob_ground)
col_collection.objects.link(ob_tree)
col_collection.objects.link(ob_fir)
col_collection.objects.link(ob_roof)
col_collection.objects.link(ob_dormer)
col_collection.objects.link(ob_dormer_roof)
col_collection.objects.link(ob_beam)
col_collection.objects.link(ob_dormer_beam)
col_collection.objects.link(ob_roof_beam_001)
col_collection.objects.link(ob_roof_beam_002)
col_collection.objects.link(ob_roof_beam_003)
col_collection.objects.link(ob_roof_beam_004)
col_collection.objects.link(ob_roof_beam_006)
col_collection.objects.link(ob_roof_beam_005)
col_collection.objects.link(ob_roof_beam_007)
col_collection.objects.link(ob_roof_beam_008)
col_collection.objects.link(ob_roof_beam_009)
col_collection.objects.link(ob_roof_beam_010)
col_collection.objects.link(ob_house_beam_001)
col_collection.objects.link(ob_house_beam_002)
col_collection.objects.link(ob_house_beam_003)
col_collection.objects.link(ob_house_beam_004)
col_collection.objects.link(ob_dormer_beam_001)

# ---- scene / render settings (as saved in the file)
scene.camera = ob_camera
scene.frame_start = 1; scene.frame_end = 250; scene.frame_set(79)
scene.render.engine = 'BLENDER_EEVEE_NEXT'
scene.cycles.sampling_pattern = 'TABULATED_SOBOL'
scene.cycles.use_light_tree = False
scene.view_settings.view_transform = 'Filmic'
bpy.context.view_layer.update()
